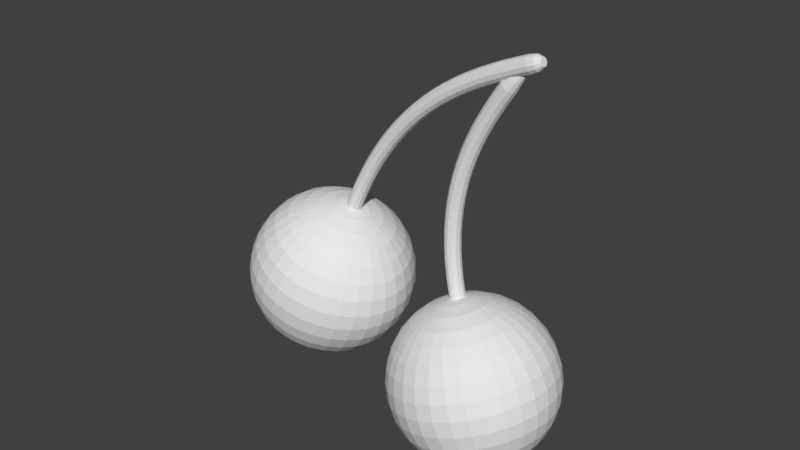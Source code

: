 # Source: SM_Fruit_Cherry.blend  (saved by Blender 2.79.0; exported with 4.5.12 LTS)
import bpy
from mathutils import Matrix  # noqa: F401  (used for matrix-valued properties, if any)

bpy.ops.wm.read_factory_settings(use_empty=True)
scene = bpy.context.scene
scene.name = 'Scene'

# ---- collections
col_collection_1 = bpy.data.collections.new('Collection 1'); scene.collection.children.link(col_collection_1)

# ---- materials (node trees are filled in below, after node groups)
mat_balls = bpy.data.materials.new('Balls')
mat_balls.alpha_threshold = 0.0
mat_balls.use_transparent_shadow = False
mat_balls.roughness = 0.5
mat_stick = bpy.data.materials.new('Stick')
mat_stick.alpha_threshold = 0.0
mat_stick.use_transparent_shadow = False
mat_stick.roughness = 0.5

# ---- material node trees

# ---- world
world_world = bpy.data.worlds.new('World'); scene.world = world_world
world_world.color = (0.05088, 0.05088, 0.05088)
world_world.use_sun_shadow = False
world_world.sun_shadow_jitter_overblur = 0.0
world_world.cycles.sampling_method = 'MANUAL'

# ---- meshes
me_sphere_002 = bpy.data.meshes.new('Sphere.002')
me_sphere_002.from_pydata([(0.0, 0.1951, 0.9808), (0.0, 0.3827, 0.9239), (0.0, 0.5556, 0.8315), (0.0, 0.7071, 0.7071), (0.0, 0.8315, 0.5556), (0.0, 0.9239, 0.3827), (0.0, 0.9808, 0.1951), (0.0, 1.0, 7.55e-08), (0.0, 0.9808, -0.1951), (0.0, 0.5556, -0.8315), (0.03806, 0.1913, 0.9808), (0.07466, 0.3753, 0.9239), (0.1084, 0.5449, 0.8315), (0.1379, 0.6935, 0.7071), (0.1622, 0.8155, 0.5556), (0.1802, 0.9061, 0.3827), (0.1913, 0.9619, 0.1951), (0.1951, 0.9808, 7.55e-08), (0.1913, 0.9619, -0.1951), (0.1802, 0.9061, -0.3827), (0.1622, 0.8155, -0.5556), (0.1379, 0.6935, -0.7071), (0.1084, 0.5449, -0.8315), (0.07466, 0.3753, -0.9239), (0.03806, 0.1913, -0.9808), (0.07466, 0.1802, 0.9808), (0.1464, 0.3536, 0.9239), (0.2126, 0.5133, 0.8315), (0.2706, 0.6533, 0.7071), (0.3182, 0.7682, 0.5556), (0.3536, 0.8536, 0.3827), (0.3753, 0.9061, 0.1951), (0.3827, 0.9239, 7.55e-08), (0.3753, 0.9061, -0.1951), (0.3536, 0.8536, -0.3827), (0.3182, 0.7682, -0.5556), (0.2706, 0.6533, -0.7071), (0.2126, 0.5133, -0.8315), (0.1464, 0.3536, -0.9239), (0.07466, 0.1802, -0.9808), (0.1084, 0.1622, 0.9808), (0.2126, 0.3182, 0.9239), (0.3087, 0.4619, 0.8315), (0.3928, 0.5879, 0.7071), (0.4619, 0.6913, 0.5556), (0.5133, 0.7682, 0.3827), (0.5449, 0.8155, 0.1951), (0.5556, 0.8315, 7.55e-08), (0.5449, 0.8155, -0.1951), (0.5133, 0.7682, -0.3827), (0.4619, 0.6913, -0.5556), (0.3928, 0.5879, -0.7071), (0.3087, 0.4619, -0.8315), (0.2126, 0.3182, -0.9239), (0.1084, 0.1622, -0.9808), (0.1379, 0.1379, 0.9808), (0.2706, 0.2706, 0.9239), (0.3928, 0.3928, 0.8315), (0.5, 0.5, 0.7071), (0.5879, 0.5879, 0.5556), (0.6533, 0.6533, 0.3827), (0.6935, 0.6935, 0.1951), (0.7071, 0.7071, 7.55e-08), (0.6935, 0.6935, -0.1951), (0.6533, 0.6533, -0.3827), (0.5879, 0.5879, -0.5556), (0.5, 0.5, -0.7071), (0.3928, 0.3928, -0.8315), (0.2706, 0.2706, -0.9239), (0.1379, 0.1379, -0.9808), (0.1622, 0.1084, 0.9808), (0.3182, 0.2126, 0.9239), (0.4619, 0.3087, 0.8315), (0.5879, 0.3928, 0.7071), (0.6913, 0.4619, 0.5556), (0.7682, 0.5133, 0.3827), (0.8155, 0.5449, 0.1951), (0.8315, 0.5556, 7.55e-08), (0.8155, 0.5449, -0.1951), (0.7682, 0.5133, -0.3827), (0.6913, 0.4619, -0.5556), (0.5879, 0.3928, -0.7071), (0.4619, 0.3087, -0.8315), (0.3182, 0.2126, -0.9239), (0.1622, 0.1084, -0.9808), (0.1802, 0.07466, 0.9808), (0.3536, 0.1464, 0.9239), (0.5133, 0.2126, 0.8315), (0.6533, 0.2706, 0.7071), (0.7682, 0.3182, 0.5556), (0.8536, 0.3536, 0.3827), (0.9061, 0.3753, 0.1951), (0.9239, 0.3827, 7.55e-08), (0.9061, 0.3753, -0.1951), (0.8536, 0.3536, -0.3827), (0.7682, 0.3182, -0.5556), (0.6533, 0.2706, -0.7071), (0.5133, 0.2126, -0.8315), (0.3536, 0.1464, -0.9239), (0.1802, 0.07466, -0.9808), (0.1913, 0.03806, 0.9808), (0.3753, 0.07466, 0.9239), (0.5449, 0.1084, 0.8315), (0.6935, 0.1379, 0.7071), (0.8155, 0.1622, 0.5556), (0.9061, 0.1802, 0.3827), (0.9619, 0.1913, 0.1951), (0.9808, 0.1951, 7.55e-08), (0.9619, 0.1913, -0.1951), (0.9061, 0.1802, -0.3827), (0.8155, 0.1622, -0.5556), (0.6935, 0.1379, -0.7071), (0.5449, 0.1084, -0.8315), (0.3753, 0.07466, -0.9239), (0.1913, 0.03806, -0.9808), (0.1951, -3.266e-07, 0.9808), (0.3827, -3.192e-07, 0.9239), (0.5556, -3.117e-07, 0.8315), (0.7071, -3.192e-07, 0.7071), (0.8315, -3.341e-07, 0.5556), (0.9239, -2.745e-07, 0.3827), (0.9808, -3.937e-07, 0.1951), (1.0, -3.788e-07, 7.55e-08), (0.9808, -3.937e-07, -0.1951), (0.9239, -2.298e-07, -0.3827), (0.8315, -3.341e-07, -0.5556), (0.7071, -3.192e-07, -0.7071), (0.5556, -3.415e-07, -0.8315), (0.3827, -3.043e-07, -0.9239), (0.1951, -3.08e-07, -0.9808), (0.1913, -0.03806, 0.9808), (0.3753, -0.07466, 0.9239), (0.5449, -0.1084, 0.8315), (0.6935, -0.138, 0.7071), (0.8155, -0.1622, 0.5556), (0.9061, -0.1802, 0.3827), (0.9619, -0.1913, 0.1951), (0.9808, -0.1951, 7.55e-08), (0.9619, -0.1913, -0.1951), (0.9061, -0.1802, -0.3827), (0.8155, -0.1622, -0.5556), (0.6935, -0.138, -0.7071), (0.5449, -0.1084, -0.8315), (0.3753, -0.07466, -0.9239), (0.1913, -0.03806, -0.9808), (0.1802, -0.07466, 0.9808), (0.3536, -0.1464, 0.9239), (0.5133, -0.2126, 0.8315), (0.6533, -0.2706, 0.7071), (0.7682, -0.3182, 0.5556), (0.8536, -0.3536, 0.3827), (0.9061, -0.3753, 0.1951), (0.9239, -0.3827, 7.55e-08), (0.9061, -0.3753, -0.1951), (0.8536, -0.3536, -0.3827), (0.7682, -0.3182, -0.5556), (0.6533, -0.2706, -0.7071), (0.5133, -0.2126, -0.8315), (0.3536, -0.1464, -0.9239), (0.1802, -0.07466, -0.9808), (0.1622, -0.1084, 0.9808), (0.3182, -0.2126, 0.9239), (0.4619, -0.3087, 0.8315), (0.5879, -0.3928, 0.7071), (0.6913, -0.4619, 0.5556), (0.7682, -0.5133, 0.3827), (0.8155, -0.5449, 0.1951), (0.8315, -0.5556, 7.55e-08), (0.8155, -0.5449, -0.1951), (0.7682, -0.5133, -0.3827), (0.6913, -0.4619, -0.5556), (0.5879, -0.3928, -0.7071), (0.4619, -0.3087, -0.8315), (0.3182, -0.2126, -0.9239), (0.1622, -0.1084, -0.9808), (0.1379, -0.138, 0.9808), (0.2706, -0.2706, 0.9239), (0.3928, -0.3928, 0.8315), (0.5, -0.5, 0.7071), (0.5879, -0.5879, 0.5556), (0.6533, -0.6533, 0.3827), (0.6935, -0.6935, 0.1951), (0.7071, -0.7071, 7.55e-08), (0.6935, -0.6935, -0.1951), (0.6533, -0.6533, -0.3827), (0.5879, -0.5879, -0.5556), (0.5, -0.5, -0.7071), (0.3928, -0.3928, -0.8315), (0.2706, -0.2706, -0.9239), (0.1379, -0.138, -0.9808), (0.1084, -0.1622, 0.9808), (0.2126, -0.3182, 0.9239), (0.3087, -0.4619, 0.8315), (0.3928, -0.5879, 0.7071), (0.4619, -0.6913, 0.5556), (0.5133, -0.7682, 0.3827), (0.5449, -0.8155, 0.1951), (0.5556, -0.8315, 7.55e-08), (0.5449, -0.8155, -0.1951), (0.5133, -0.7682, -0.3827), (0.4619, -0.6913, -0.5556), (0.3928, -0.5879, -0.7071), (0.3087, -0.4619, -0.8315), (0.2126, -0.3182, -0.9239), (0.1084, -0.1622, -0.9808), (0.0, -3.258e-07, -1.0), (0.07466, -0.1802, 0.9808), (0.1464, -0.3536, 0.9239), (0.2126, -0.5133, 0.8315), (0.2706, -0.6533, 0.7071), (0.3182, -0.7682, 0.5556), (0.3536, -0.8536, 0.3827), (0.3753, -0.9061, 0.1951), (0.3827, -0.9239, 7.55e-08), (0.3753, -0.9061, -0.1951), (0.3536, -0.8536, -0.3827), (0.3182, -0.7682, -0.5556), (0.2706, -0.6533, -0.7071), (0.2126, -0.5133, -0.8315), (0.1464, -0.3536, -0.9239), (0.07466, -0.1802, -0.9808), (0.03806, -0.1913, 0.9808), (0.07466, -0.3753, 0.9239), (0.1084, -0.5449, 0.8315), (0.1379, -0.6935, 0.7071), (0.1622, -0.8155, 0.5556), (0.1802, -0.9061, 0.3827), (0.1913, -0.9619, 0.1951), (0.1951, -0.9808, 7.55e-08), (0.1913, -0.9619, -0.1951), (0.1802, -0.9061, -0.3827), (0.1622, -0.8155, -0.5556), (0.1379, -0.6935, -0.7071), (0.1084, -0.5449, -0.8315), (0.07466, -0.3753, -0.9239), (0.03806, -0.1913, -0.9808), (-7.212e-09, -0.1951, 0.9808), (4.122e-08, -0.3827, 0.9239), (2.632e-08, -0.5556, 0.8315), (-2.584e-08, -0.7071, 0.7071), (-8.544e-08, -0.8315, 0.5556), (6.357e-08, -0.9239, 0.3827), (-8.544e-08, -0.9808, 0.1951), (-1.003e-07, -1.0, 7.55e-08), (-8.544e-08, -0.9808, -0.1951), (6.357e-08, -0.9239, -0.3827), (-8.544e-08, -0.8315, -0.5556), (-2.584e-08, -0.7071, -0.7071), (-1.094e-08, -0.5556, -0.8315), (3.964e-09, -0.3827, -0.9239), (3.964e-09, -0.1951, -0.9808), (-0.03806, -0.1913, 0.9808), (-0.07466, -0.3753, 0.9239), (-0.1084, -0.5449, 0.8315), (-0.1379, -0.6935, 0.7071), (-0.1622, -0.8155, 0.5556), (-0.1802, -0.9061, 0.3827), (-0.1913, -0.9619, 0.1951), (-0.1951, -0.9808, 7.55e-08), (-0.1913, -0.9619, -0.1951), (-0.1802, -0.9061, -0.3827), (-0.1622, -0.8155, -0.5556), (-0.1379, -0.6935, -0.7071), (-0.1084, -0.5449, -0.8315), (-0.07466, -0.3753, -0.9239), (-0.03806, -0.1913, -0.9808), (-0.07466, -0.1802, 0.9808), (-0.1464, -0.3536, 0.9239), (-0.2126, -0.5133, 0.8315), (-0.2706, -0.6533, 0.7071), (-0.3182, -0.7682, 0.5556), (-0.3536, -0.8536, 0.3827), (-0.3753, -0.9061, 0.1951), (-0.3827, -0.9239, 7.55e-08), (-0.3753, -0.9061, -0.1951), (-0.3536, -0.8536, -0.3827), (-0.3182, -0.7682, -0.5556), (-0.2706, -0.6533, -0.7071), (-0.2126, -0.5133, -0.8315), (-0.1464, -0.3536, -0.9239), (-0.07466, -0.1802, -0.9808), (-0.1084, -0.1622, 0.9808), (-0.2126, -0.3182, 0.9239), (-0.3087, -0.4619, 0.8315), (-0.3928, -0.5879, 0.7071), (-0.4619, -0.6913, 0.5556), (-0.5133, -0.7682, 0.3827), (-0.5449, -0.8155, 0.1951), (-0.5556, -0.8315, 7.55e-08), (-0.5449, -0.8155, -0.1951), (-0.5133, -0.7682, -0.3827), (-0.4619, -0.6913, -0.5556), (-0.3928, -0.5879, -0.7071), (-0.3087, -0.4619, -0.8315), (-0.2126, -0.3182, -0.9239), (-0.1084, -0.1622, -0.9808), (-2.304e-07, -5.562e-07, 1.0), (-0.1379, -0.138, 0.9808), (-0.2706, -0.2706, 0.9239), (-0.3928, -0.3928, 0.8315), (-0.5, -0.5, 0.7071), (-0.5879, -0.5879, 0.5556), (-0.6533, -0.6533, 0.3827), (-0.6935, -0.6935, 0.1951), (-0.7071, -0.7071, 7.55e-08), (-0.6935, -0.6935, -0.1951), (-0.6533, -0.6533, -0.3827), (-0.5879, -0.5879, -0.5556), (-0.5, -0.5, -0.7071), (-0.3928, -0.3928, -0.8315), (-0.2706, -0.2706, -0.9239), (-0.1379, -0.1379, -0.9808), (-0.1622, -0.1084, 0.9808), (-0.3182, -0.2126, 0.9239), (-0.4619, -0.3087, 0.8315), (-0.5879, -0.3928, 0.7071), (-0.6913, -0.4619, 0.5556), (-0.7682, -0.5133, 0.3827), (-0.8155, -0.5449, 0.1951), (-0.8315, -0.5556, 7.55e-08), (-0.8155, -0.5449, -0.1951), (-0.7682, -0.5133, -0.3827), (-0.6913, -0.4619, -0.5556), (-0.5879, -0.3928, -0.7071), (-0.4619, -0.3087, -0.8315), (-0.3182, -0.2126, -0.9239), (-0.1622, -0.1084, -0.9808), (-0.1802, -0.07466, 0.9808), (-0.3536, -0.1464, 0.9239), (-0.5133, -0.2126, 0.8315), (-0.6533, -0.2706, 0.7071), (-0.7682, -0.3182, 0.5556), (-0.8536, -0.3536, 0.3827), (-0.9061, -0.3753, 0.1951), (-0.9239, -0.3827, 7.55e-08), (-0.9061, -0.3753, -0.1951), (-0.8536, -0.3536, -0.3827), (-0.7682, -0.3182, -0.5556), (-0.6533, -0.2706, -0.7071), (-0.5133, -0.2126, -0.8315), (-0.3536, -0.1464, -0.9239), (-0.1802, -0.07466, -0.9808), (-0.1913, -0.03806, 0.9808), (-0.3753, -0.07466, 0.9239), (-0.5449, -0.1084, 0.8315), (-0.6935, -0.1379, 0.7071), (-0.8155, -0.1622, 0.5556), (-0.9061, -0.1802, 0.3827), (-0.9619, -0.1913, 0.1951), (-0.9808, -0.1951, 7.55e-08), (-0.9619, -0.1913, -0.1951), (-0.9061, -0.1802, -0.3827), (-0.8155, -0.1622, -0.5556), (-0.6935, -0.1379, -0.7071), (-0.5449, -0.1084, -0.8315), (-0.3753, -0.07466, -0.9239), (-0.1913, -0.03806, -0.9808), (-0.1951, -3.117e-07, 0.9808), (-0.3827, -2.819e-07, 0.9239), (-0.5556, -2.819e-07, 0.8315), (-0.7071, -1.851e-07, 0.7071), (-0.8315, -1.404e-07, 0.5556), (-0.9239, -3.192e-07, 0.3827), (-0.9808, -9.567e-08, 0.1951), (-1.0, -1.404e-07, 7.55e-08), (-0.9808, -9.567e-08, -0.1951), (-0.9239, -3.192e-07, -0.3827), (-0.8315, -1.404e-07, -0.5556), (-0.7071, -1.851e-07, -0.7071), (-0.5556, -2.596e-07, -0.8315), (-0.3827, -2.521e-07, -0.9239), (-0.1951, -3.155e-07, -0.9808), (-0.1913, 0.03806, 0.9808), (-0.3753, 0.07466, 0.9239), (-0.5449, 0.1084, 0.8315), (-0.6935, 0.1379, 0.7071), (-0.8155, 0.1622, 0.5556), (-0.9061, 0.1802, 0.3827), (-0.9619, 0.1913, 0.1951), (-0.9808, 0.1951, 7.55e-08), (-0.9619, 0.1913, -0.1951), (-0.9061, 0.1802, -0.3827), (-0.8155, 0.1622, -0.5556), (-0.6935, 0.1379, -0.7071), (-0.5449, 0.1084, -0.8315), (-0.3753, 0.07466, -0.9239), (-0.1913, 0.03806, -0.9808), (-0.1802, 0.07466, 0.9808), (-0.3536, 0.1464, 0.9239), (-0.5133, 0.2126, 0.8315), (-0.6533, 0.2706, 0.7071), (-0.7682, 0.3182, 0.5556), (-0.8536, 0.3536, 0.3827), (-0.9061, 0.3753, 0.1951), (-0.9239, 0.3827, 7.55e-08), (-0.9061, 0.3753, -0.1951), (-0.8536, 0.3536, -0.3827), (-0.7682, 0.3182, -0.5556), (-0.6533, 0.2706, -0.7071), (-0.5133, 0.2126, -0.8315), (-0.3536, 0.1464, -0.9239), (-0.1802, 0.07466, -0.9808), (-0.1622, 0.1084, 0.9808), (-0.3182, 0.2126, 0.9239), (-0.4619, 0.3087, 0.8315), (-0.5879, 0.3928, 0.7071), (-0.6913, 0.4619, 0.5556), (-0.7682, 0.5133, 0.3827), (-0.8155, 0.5449, 0.1951), (-0.8315, 0.5556, 7.55e-08), (-0.8155, 0.5449, -0.1951), (-0.7682, 0.5133, -0.3827), (-0.6913, 0.4619, -0.5556), (-0.5879, 0.3928, -0.7071), (-0.4619, 0.3087, -0.8315), (-0.3182, 0.2126, -0.9239), (-0.1622, 0.1084, -0.9808), (-0.1379, 0.1379, 0.9808), (-0.2706, 0.2706, 0.9239), (-0.3928, 0.3928, 0.8315), (-0.5, 0.5, 0.7071), (-0.5879, 0.5879, 0.5556), (-0.6533, 0.6533, 0.3827), (-0.6935, 0.6935, 0.1951), (-0.7071, 0.7071, 7.55e-08), (-0.6935, 0.6935, -0.1951), (-0.6533, 0.6533, -0.3827), (-0.5879, 0.5879, -0.5556), (-0.5, 0.5, -0.7071), (-0.3928, 0.3928, -0.8315), (-0.2706, 0.2706, -0.9239), (-0.1379, 0.1379, -0.9808), (-0.1084, 0.1622, 0.9808), (-0.2126, 0.3182, 0.9239), (-0.3087, 0.4619, 0.8315), (-0.3928, 0.5879, 0.7071), (-0.4619, 0.6913, 0.5556), (-0.5133, 0.7682, 0.3827), (-0.5449, 0.8155, 0.1951), (-0.5556, 0.8315, 7.55e-08), (-0.5449, 0.8155, -0.1951), (-0.5133, 0.7682, -0.3827), (-0.4619, 0.6913, -0.5556), (-0.3928, 0.5879, -0.7071), (-0.3087, 0.4619, -0.8315), (-0.2126, 0.3182, -0.9239), (-0.1084, 0.1622, -0.9808), (-0.07466, 0.1802, 0.9808), (-0.1464, 0.3536, 0.9239), (-0.2126, 0.5133, 0.8315), (-0.2706, 0.6533, 0.7071), (-0.3182, 0.7682, 0.5556), (-0.3536, 0.8536, 0.3827), (-0.3753, 0.9061, 0.1951), (-0.3827, 0.9239, 7.55e-08), (-0.3753, 0.9061, -0.1951), (-0.3536, 0.8536, -0.3827), (-0.3182, 0.7682, -0.5556), (-0.2706, 0.6533, -0.7071), (-0.2126, 0.5133, -0.8315), (-0.1464, 0.3536, -0.9239), (-0.07466, 0.1802, -0.9808), (-0.03806, 0.1913, 0.9808), (-0.07466, 0.3753, 0.9239), (-0.1084, 0.5449, 0.8315), (-0.1379, 0.6935, 0.7071), (-0.1622, 0.8155, 0.5556), (-0.1802, 0.9061, 0.3827), (-0.1913, 0.9619, 0.1951), (-0.1951, 0.9808, 7.55e-08), (-0.1913, 0.9619, -0.1951), (-0.1802, 0.9061, -0.3827), (-0.1622, 0.8155, -0.5556), (-0.1379, 0.6935, -0.7071), (-0.1084, 0.5449, -0.8315), (-0.07466, 0.3753, -0.9239), (-0.03806, 0.1913, -0.9808), (6.357e-08, 0.9239, -0.3827), (2.722e-07, 0.8315, -0.5556), (1.53e-07, 0.7071, -0.7071), (7.847e-08, 0.3827, -0.9239), (1.514e-08, 0.1951, -0.9808)], [], [(479, 478, 20, 21), (4, 3, 13, 14), (9, 479, 21, 22), (5, 4, 14, 15), (480, 9, 22, 23), (6, 5, 15, 16), (481, 480, 23, 24), (7, 6, 16, 17), (0, 296, 10), (205, 481, 24), (8, 7, 17, 18), (1, 0, 10, 11), (477, 8, 18, 19), (2, 1, 11, 12), (478, 477, 19, 20), (3, 2, 12, 13), (20, 19, 34, 35), (13, 12, 27, 28), (21, 20, 35, 36), (14, 13, 28, 29), (22, 21, 36, 37), (15, 14, 29, 30), (23, 22, 37, 38), (16, 15, 30, 31), (24, 23, 38, 39), (17, 16, 31, 32), (10, 296, 25), (205, 24, 39), (18, 17, 32, 33), (11, 10, 25, 26), (19, 18, 33, 34), (12, 11, 26, 27), (39, 38, 53, 54), (32, 31, 46, 47), (25, 296, 40), (205, 39, 54), (33, 32, 47, 48), (26, 25, 40, 41), (34, 33, 48, 49), (27, 26, 41, 42), (35, 34, 49, 50), (28, 27, 42, 43), (36, 35, 50, 51), (29, 28, 43, 44), (37, 36, 51, 52), (30, 29, 44, 45), (38, 37, 52, 53), (31, 30, 45, 46), (43, 42, 57, 58), (51, 50, 65, 66), (44, 43, 58, 59), (52, 51, 66, 67), (45, 44, 59, 60), (53, 52, 67, 68), (46, 45, 60, 61), (54, 53, 68, 69), (47, 46, 61, 62), (40, 296, 55), (205, 54, 69), (48, 47, 62, 63), (41, 40, 55, 56), (49, 48, 63, 64), (42, 41, 56, 57), (50, 49, 64, 65), (62, 61, 76, 77), (55, 296, 70), (205, 69, 84), (63, 62, 77, 78), (56, 55, 70, 71), (64, 63, 78, 79), (57, 56, 71, 72), (65, 64, 79, 80), (58, 57, 72, 73), (66, 65, 80, 81), (59, 58, 73, 74), (67, 66, 81, 82), (60, 59, 74, 75), (68, 67, 82, 83), (61, 60, 75, 76), (69, 68, 83, 84), (81, 80, 95, 96), (74, 73, 88, 89), (82, 81, 96, 97), (75, 74, 89, 90), (83, 82, 97, 98), (76, 75, 90, 91), (84, 83, 98, 99), (77, 76, 91, 92), (70, 296, 85), (205, 84, 99), (78, 77, 92, 93), (71, 70, 85, 86), (79, 78, 93, 94), (72, 71, 86, 87), (80, 79, 94, 95), (73, 72, 87, 88), (85, 296, 100), (205, 99, 114), (93, 92, 107, 108), (86, 85, 100, 101), (94, 93, 108, 109), (87, 86, 101, 102), (95, 94, 109, 110), (88, 87, 102, 103), (96, 95, 110, 111), (89, 88, 103, 104), (97, 96, 111, 112), (90, 89, 104, 105), (98, 97, 112, 113), (91, 90, 105, 106), (99, 98, 113, 114), (92, 91, 106, 107), (104, 103, 118, 119), (112, 111, 126, 127), (105, 104, 119, 120), (113, 112, 127, 128), (106, 105, 120, 121), (114, 113, 128, 129), (107, 106, 121, 122), (100, 296, 115), (205, 114, 129), (108, 107, 122, 123), (101, 100, 115, 116), (109, 108, 123, 124), (102, 101, 116, 117), (110, 109, 124, 125), (103, 102, 117, 118), (111, 110, 125, 126), (123, 122, 137, 138), (116, 115, 130, 131), (124, 123, 138, 139), (117, 116, 131, 132), (125, 124, 139, 140), (118, 117, 132, 133), (126, 125, 140, 141), (119, 118, 133, 134), (127, 126, 141, 142), (120, 119, 134, 135), (128, 127, 142, 143), (121, 120, 135, 136), (129, 128, 143, 144), (122, 121, 136, 137), (115, 296, 130), (205, 129, 144), (142, 141, 156, 157), (135, 134, 149, 150), (143, 142, 157, 158), (136, 135, 150, 151), (144, 143, 158, 159), (137, 136, 151, 152), (130, 296, 145), (205, 144, 159), (138, 137, 152, 153), (131, 130, 145, 146), (139, 138, 153, 154), (132, 131, 146, 147), (140, 139, 154, 155), (133, 132, 147, 148), (141, 140, 155, 156), (134, 133, 148, 149), (154, 153, 168, 169), (147, 146, 161, 162), (155, 154, 169, 170), (148, 147, 162, 163), (156, 155, 170, 171), (149, 148, 163, 164), (157, 156, 171, 172), (150, 149, 164, 165), (158, 157, 172, 173), (151, 150, 165, 166), (159, 158, 173, 174), (152, 151, 166, 167), (145, 296, 160), (205, 159, 174), (153, 152, 167, 168), (146, 145, 160, 161), (173, 172, 187, 188), (166, 165, 180, 181), (174, 173, 188, 189), (167, 166, 181, 182), (160, 296, 175), (205, 174, 189), (168, 167, 182, 183), (161, 160, 175, 176), (169, 168, 183, 184), (162, 161, 176, 177), (170, 169, 184, 185), (163, 162, 177, 178), (171, 170, 185, 186), (164, 163, 178, 179), (172, 171, 186, 187), (165, 164, 179, 180), (177, 176, 191, 192), (185, 184, 199, 200), (178, 177, 192, 193), (186, 185, 200, 201), (179, 178, 193, 194), (187, 186, 201, 202), (180, 179, 194, 195), (188, 187, 202, 203), (181, 180, 195, 196), (189, 188, 203, 204), (182, 181, 196, 197), (175, 296, 190), (205, 189, 204), (183, 182, 197, 198), (176, 175, 190, 191), (184, 183, 198, 199), (196, 195, 211, 212), (204, 203, 219, 220), (197, 196, 212, 213), (190, 296, 206), (205, 204, 220), (198, 197, 213, 214), (191, 190, 206, 207), (199, 198, 214, 215), (192, 191, 207, 208), (200, 199, 215, 216), (193, 192, 208, 209), (201, 200, 216, 217), (194, 193, 209, 210), (202, 201, 217, 218), (195, 194, 210, 211), (203, 202, 218, 219), (216, 215, 230, 231), (209, 208, 223, 224), (217, 216, 231, 232), (210, 209, 224, 225), (218, 217, 232, 233), (211, 210, 225, 226), (219, 218, 233, 234), (212, 211, 226, 227), (220, 219, 234, 235), (213, 212, 227, 228), (206, 296, 221), (205, 220, 235), (214, 213, 228, 229), (207, 206, 221, 222), (215, 214, 229, 230), (208, 207, 222, 223), (235, 234, 249, 250), (228, 227, 242, 243), (221, 296, 236), (205, 235, 250), (229, 228, 243, 244), (222, 221, 236, 237), (230, 229, 244, 245), (223, 222, 237, 238), (231, 230, 245, 246), (224, 223, 238, 239), (232, 231, 246, 247), (225, 224, 239, 240), (233, 232, 247, 248), (226, 225, 240, 241), (234, 233, 248, 249), (227, 226, 241, 242), (239, 238, 253, 254), (247, 246, 261, 262), (240, 239, 254, 255), (248, 247, 262, 263), (241, 240, 255, 256), (249, 248, 263, 264), (242, 241, 256, 257), (250, 249, 264, 265), (243, 242, 257, 258), (236, 296, 251), (205, 250, 265), (244, 243, 258, 259), (237, 236, 251, 252), (245, 244, 259, 260), (238, 237, 252, 253), (246, 245, 260, 261), (258, 257, 272, 273), (251, 296, 266), (205, 265, 280), (259, 258, 273, 274), (252, 251, 266, 267), (260, 259, 274, 275), (253, 252, 267, 268), (261, 260, 275, 276), (254, 253, 268, 269), (262, 261, 276, 277), (255, 254, 269, 270), (263, 262, 277, 278), (256, 255, 270, 271), (264, 263, 278, 279), (257, 256, 271, 272), (265, 264, 279, 280), (277, 276, 291, 292), (270, 269, 284, 285), (278, 277, 292, 293), (271, 270, 285, 286), (279, 278, 293, 294), (272, 271, 286, 287), (280, 279, 294, 295), (273, 272, 287, 288), (266, 296, 281), (205, 280, 295), (274, 273, 288, 289), (267, 266, 281, 282), (275, 274, 289, 290), (268, 267, 282, 283), (276, 275, 290, 291), (269, 268, 283, 284), (205, 295, 311), (289, 288, 304, 305), (282, 281, 297, 298), (290, 289, 305, 306), (283, 282, 298, 299), (291, 290, 306, 307), (284, 283, 299, 300), (292, 291, 307, 308), (285, 284, 300, 301), (293, 292, 308, 309), (286, 285, 301, 302), (294, 293, 309, 310), (287, 286, 302, 303), (295, 294, 310, 311), (288, 287, 303, 304), (281, 296, 297), (309, 308, 323, 324), (302, 301, 316, 317), (310, 309, 324, 325), (303, 302, 317, 318), (311, 310, 325, 326), (304, 303, 318, 319), (297, 296, 312), (205, 311, 326), (305, 304, 319, 320), (298, 297, 312, 313), (306, 305, 320, 321), (299, 298, 313, 314), (307, 306, 321, 322), (300, 299, 314, 315), (308, 307, 322, 323), (301, 300, 315, 316), (313, 312, 327, 328), (321, 320, 335, 336), (314, 313, 328, 329), (322, 321, 336, 337), (315, 314, 329, 330), (323, 322, 337, 338), (316, 315, 330, 331), (324, 323, 338, 339), (317, 316, 331, 332), (325, 324, 339, 340), (318, 317, 332, 333), (326, 325, 340, 341), (319, 318, 333, 334), (312, 296, 327), (205, 326, 341), (320, 319, 334, 335), (332, 331, 346, 347), (340, 339, 354, 355), (333, 332, 347, 348), (341, 340, 355, 356), (334, 333, 348, 349), (327, 296, 342), (205, 341, 356), (335, 334, 349, 350), (328, 327, 342, 343), (336, 335, 350, 351), (329, 328, 343, 344), (337, 336, 351, 352), (330, 329, 344, 345), (338, 337, 352, 353), (331, 330, 345, 346), (339, 338, 353, 354), (351, 350, 365, 366), (344, 343, 358, 359), (352, 351, 366, 367), (345, 344, 359, 360), (353, 352, 367, 368), (346, 345, 360, 361), (354, 353, 368, 369), (347, 346, 361, 362), (355, 354, 369, 370), (348, 347, 362, 363), (356, 355, 370, 371), (349, 348, 363, 364), (342, 296, 357), (205, 356, 371), (350, 349, 364, 365), (343, 342, 357, 358), (370, 369, 384, 385), (363, 362, 377, 378), (371, 370, 385, 386), (364, 363, 378, 379), (357, 296, 372), (205, 371, 386), (365, 364, 379, 380), (358, 357, 372, 373), (366, 365, 380, 381), (359, 358, 373, 374), (367, 366, 381, 382), (360, 359, 374, 375), (368, 367, 382, 383), (361, 360, 375, 376), (369, 368, 383, 384), (362, 361, 376, 377), (374, 373, 388, 389), (382, 381, 396, 397), (375, 374, 389, 390), (383, 382, 397, 398), (376, 375, 390, 391), (384, 383, 398, 399), (377, 376, 391, 392), (385, 384, 399, 400), (378, 377, 392, 393), (386, 385, 400, 401), (379, 378, 393, 394), (372, 296, 387), (205, 386, 401), (380, 379, 394, 395), (373, 372, 387, 388), (381, 380, 395, 396), (393, 392, 407, 408), (401, 400, 415, 416), (394, 393, 408, 409), (387, 296, 402), (205, 401, 416), (395, 394, 409, 410), (388, 387, 402, 403), (396, 395, 410, 411), (389, 388, 403, 404), (397, 396, 411, 412), (390, 389, 404, 405), (398, 397, 412, 413), (391, 390, 405, 406), (399, 398, 413, 414), (392, 391, 406, 407), (400, 399, 414, 415), (412, 411, 426, 427), (405, 404, 419, 420), (413, 412, 427, 428), (406, 405, 420, 421), (414, 413, 428, 429), (407, 406, 421, 422), (415, 414, 429, 430), (408, 407, 422, 423), (416, 415, 430, 431), (409, 408, 423, 424), (402, 296, 417), (205, 416, 431), (410, 409, 424, 425), (403, 402, 417, 418), (411, 410, 425, 426), (404, 403, 418, 419), (431, 430, 445, 446), (424, 423, 438, 439), (417, 296, 432), (205, 431, 446), (425, 424, 439, 440), (418, 417, 432, 433), (426, 425, 440, 441), (419, 418, 433, 434), (427, 426, 441, 442), (420, 419, 434, 435), (428, 427, 442, 443), (421, 420, 435, 436), (429, 428, 443, 444), (422, 421, 436, 437), (430, 429, 444, 445), (423, 422, 437, 438), (443, 442, 457, 458), (436, 435, 450, 451), (444, 443, 458, 459), (437, 436, 451, 452), (445, 444, 459, 460), (438, 437, 452, 453), (446, 445, 460, 461), (439, 438, 453, 454), (432, 296, 447), (205, 446, 461), (440, 439, 454, 455), (433, 432, 447, 448), (441, 440, 455, 456), (434, 433, 448, 449), (442, 441, 456, 457), (435, 434, 449, 450), (447, 296, 462), (205, 461, 476), (455, 454, 469, 470), (448, 447, 462, 463), (456, 455, 470, 471), (449, 448, 463, 464), (457, 456, 471, 472), (450, 449, 464, 465), (458, 457, 472, 473), (451, 450, 465, 466), (459, 458, 473, 474), (452, 451, 466, 467), (460, 459, 474, 475), (453, 452, 467, 468), (461, 460, 475, 476), (454, 453, 468, 469), (466, 465, 3, 4), (474, 473, 479, 9), (467, 466, 4, 5), (475, 474, 9, 480), (468, 467, 5, 6), (476, 475, 480, 481), (469, 468, 6, 7), (462, 296, 0), (205, 476, 481), (470, 469, 7, 8), (463, 462, 0, 1), (471, 470, 8, 477), (464, 463, 1, 2), (472, 471, 477, 478), (465, 464, 2, 3), (473, 472, 478, 479)])
me_sphere_002.materials.append(mat_balls)
me_sphere_002.use_remesh_preserve_volume = False
me_sphere_002.use_remesh_preserve_attributes = False
me_sphere_002.use_mirror_vertex_groups = False
me_sphere_002.update()
me_cylinder_001 = bpy.data.meshes.new('Cylinder.001')
me_cylinder_001.from_pydata([(1.481, 0.1035, 3.953), (1.498, 0.09674, 3.934), (1.51, 0.07838, 3.92), (1.514, 0.05332, 3.915), (1.51, 0.02825, 3.92), (1.498, 0.009895, 3.934), (1.481, 0.003178, 3.953), (1.465, 0.009895, 3.972), (1.453, 0.02825, 3.986), (1.448, 0.05332, 3.991), (1.453, 0.07838, 3.986), (1.465, 0.09674, 3.972), (-0.02906, 0.1533, 0.8973), (-0.01648, 0.1533, 1.129), (-0.0005378, 0.1533, 1.304), (0.02129, 0.1533, 1.478), (0.04948, 0.1533, 1.649), (0.08439, 0.1533, 1.818), (0.1263, 0.1533, 1.983), (0.1753, 0.1533, 2.146), (0.2315, 0.1533, 2.304), (0.2948, 0.1533, 2.458), (0.3651, 0.1533, 2.608), (0.4421, 0.1533, 2.753), (0.5257, 0.1533, 2.894), (0.6153, 0.1533, 3.029), (0.7106, 0.1533, 3.16), (0.8111, 0.1533, 3.285), (0.9163, 0.1533, 3.407), (1.026, 0.1533, 3.524), (1.139, 0.1533, 3.638), (1.254, 0.1533, 3.748), (1.372, 0.1533, 3.856), (1.433, 0.1429, 3.911), (1.462, 0.1309, 3.877), (1.405, 0.1399, 3.819), (1.288, 0.1399, 3.711), (1.172, 0.1399, 3.601), (1.06, 0.1399, 3.487), (0.9507, 0.1399, 3.371), (0.846, 0.1399, 3.25), (0.746, 0.1399, 3.124), (0.6513, 0.1399, 2.994), (0.5624, 0.1399, 2.86), (0.4795, 0.1399, 2.72), (0.4031, 0.1399, 2.576), (0.3335, 0.1399, 2.427), (0.2709, 0.1399, 2.273), (0.2154, 0.1399, 2.116), (0.167, 0.1399, 1.954), (0.1258, 0.1399, 1.79), (0.09148, 0.1399, 1.622), (0.06389, 0.1399, 1.451), (0.04265, 0.1399, 1.279), (0.02725, 0.1399, 1.105), (0.01533, 0.1399, 0.8743), (1.484, 0.09812, 3.852), (1.43, 0.1033, 3.791), (1.312, 0.1033, 3.684), (1.197, 0.1033, 3.574), (1.084, 0.1033, 3.461), (0.9759, 0.1033, 3.344), (0.8716, 0.1033, 3.223), (0.772, 0.1033, 3.099), (0.6777, 0.1033, 2.969), (0.5892, 0.1033, 2.835), (0.5068, 0.1033, 2.696), (0.4309, 0.1033, 2.552), (0.3618, 0.1033, 2.404), (0.2997, 0.1033, 2.251), (0.2447, 0.1033, 2.094), (0.1968, 0.1033, 1.933), (0.156, 0.1033, 1.769), (0.1222, 0.1033, 1.602), (0.09508, 0.1033, 1.432), (0.07426, 0.1033, 1.26), (0.05926, 0.1033, 1.087), (0.04783, 0.1033, 0.8575), (1.492, 0.05332, 3.843), (1.439, 0.05332, 3.781), (1.321, 0.05332, 3.674), (1.206, 0.05332, 3.564), (1.094, 0.05332, 3.451), (0.9851, 0.05332, 3.334), (0.8809, 0.05332, 3.214), (0.7815, 0.05332, 3.089), (0.6874, 0.05331, 2.96), (0.5991, 0.05331, 2.826), (0.5168, 0.05331, 2.687), (0.4411, 0.05331, 2.543), (0.3722, 0.05331, 2.395), (0.3102, 0.05331, 2.243), (0.2554, 0.05331, 2.086), (0.2077, 0.05331, 1.925), (0.1671, 0.05331, 1.761), (0.1335, 0.05331, 1.595), (0.1065, 0.05331, 1.425), (0.08583, 0.05331, 1.254), (0.07098, 0.05331, 1.081), (0.05973, 0.05331, 0.8513), (1.484, 0.008511, 3.852), (1.43, 0.003315, 3.791), (1.312, 0.003315, 3.684), (1.197, 0.003315, 3.574), (1.084, 0.003315, 3.461), (0.9759, 0.003315, 3.344), (0.8716, 0.003315, 3.223), (0.772, 0.003315, 3.099), (0.6777, 0.003315, 2.969), (0.5892, 0.003315, 2.835), (0.5068, 0.003315, 2.696), (0.4309, 0.003315, 2.552), (0.3618, 0.003315, 2.404), (0.2997, 0.003315, 2.251), (0.2447, 0.003315, 2.094), (0.1968, 0.003315, 1.933), (0.156, 0.003315, 1.769), (0.1222, 0.003315, 1.602), (0.09508, 0.003315, 1.432), (0.07426, 0.003315, 1.26), (0.05926, 0.003315, 1.087), (0.04783, 0.003315, 0.8575), (1.462, -0.02429, 3.877), (1.405, -0.03329, 3.819), (1.288, -0.03329, 3.711), (1.172, -0.03329, 3.601), (1.06, -0.03329, 3.487), (0.9507, -0.03329, 3.371), (0.846, -0.03329, 3.25), (0.746, -0.03329, 3.124), (0.6513, -0.03329, 2.994), (0.5624, -0.03329, 2.86), (0.4795, -0.03329, 2.72), (0.4031, -0.03329, 2.576), (0.3335, -0.03329, 2.427), (0.2709, -0.03329, 2.273), (0.2154, -0.03329, 2.116), (0.167, -0.03329, 1.954), (0.1258, -0.03329, 1.79), (0.09148, -0.03329, 1.622), (0.06389, -0.03329, 1.451), (0.04265, -0.03329, 1.279), (0.02725, -0.03329, 1.105), (0.01533, -0.03329, 0.8743), (1.433, -0.03629, 3.911), (1.372, -0.04668, 3.856), (1.254, -0.04668, 3.748), (1.139, -0.04668, 3.638), (1.026, -0.04668, 3.524), (0.9163, -0.04668, 3.407), (0.8111, -0.04668, 3.285), (0.7106, -0.04668, 3.16), (0.6153, -0.04668, 3.029), (0.5257, -0.04669, 2.894), (0.4421, -0.04669, 2.753), (0.3651, -0.04669, 2.608), (0.2948, -0.04669, 2.458), (0.2315, -0.04669, 2.304), (0.1753, -0.04669, 2.146), (0.1263, -0.04669, 1.983), (0.08439, -0.04669, 1.818), (0.04948, -0.04669, 1.649), (0.02129, -0.04669, 1.478), (-0.0005379, -0.04669, 1.304), (-0.01648, -0.04669, 1.129), (-0.02906, -0.04669, 0.8973), (1.403, -0.02429, 3.944), (1.339, -0.03329, 3.894), (1.221, -0.03329, 3.786), (1.105, -0.03329, 3.675), (0.9916, -0.03329, 3.561), (0.8818, -0.03329, 3.443), (0.7761, -0.03329, 3.321), (0.6751, -0.03329, 3.195), (0.5792, -0.03329, 3.064), (0.489, -0.03329, 2.928), (0.4048, -0.03329, 2.787), (0.3271, -0.03329, 2.641), (0.2561, -0.03329, 2.49), (0.1921, -0.03329, 2.335), (0.1353, -0.03329, 2.176), (0.08558, -0.03329, 2.012), (0.04303, -0.03329, 1.846), (0.007482, -0.03329, 1.676), (-0.02132, -0.03329, 1.504), (-0.04372, -0.03329, 1.329), (-0.06022, -0.03329, 1.153), (-0.07346, -0.03329, 0.9203), (1.382, 0.008511, 3.969), (1.315, 0.003315, 3.921), (1.197, 0.003315, 3.813), (1.08, 0.003315, 3.702), (0.9667, 0.003315, 3.588), (0.8566, 0.003315, 3.47), (0.7506, 0.003315, 3.347), (0.6491, 0.003315, 3.221), (0.5528, 0.003315, 3.089), (0.4621, 0.003315, 2.952), (0.3775, 0.003315, 2.811), (0.2993, 0.003315, 2.664), (0.2278, 0.003315, 2.513), (0.1633, 0.003315, 2.358), (0.1059, 0.003315, 2.198), (0.05577, 0.003315, 2.034), (0.01275, 0.003315, 1.866), (-0.02326, 0.003315, 1.696), (-0.0525, 0.003315, 1.523), (-0.07533, 0.003315, 1.348), (-0.09223, 0.003315, 1.171), (-0.106, 0.003315, 0.9371), (1.374, 0.05332, 3.978), (1.306, 0.05332, 3.931), (1.188, 0.05331, 3.823), (1.071, 0.05331, 3.712), (0.9576, 0.05331, 3.597), (0.8474, 0.05331, 3.479), (0.7412, 0.05331, 3.357), (0.6396, 0.05331, 3.23), (0.5431, 0.05331, 3.098), (0.4523, 0.05331, 2.962), (0.3675, 0.05331, 2.82), (0.2891, 0.05331, 2.673), (0.2174, 0.05331, 2.522), (0.1528, 0.05331, 2.366), (0.09522, 0.05331, 2.206), (0.04486, 0.05331, 2.041), (0.001664, 0.05331, 1.874), (-0.03452, 0.05331, 1.703), (-0.06392, 0.05331, 1.53), (-0.08691, 0.05331, 1.355), (-0.1039, 0.05331, 1.178), (-0.1179, 0.05331, 0.9433), (1.382, 0.09812, 3.969), (1.315, 0.1033, 3.921), (1.197, 0.1033, 3.813), (1.08, 0.1033, 3.702), (0.9667, 0.1033, 3.588), (0.8566, 0.1033, 3.47), (0.7506, 0.1033, 3.347), (0.6491, 0.1033, 3.221), (0.5528, 0.1033, 3.089), (0.4621, 0.1033, 2.952), (0.3775, 0.1033, 2.811), (0.2993, 0.1033, 2.664), (0.2278, 0.1033, 2.513), (0.1633, 0.1033, 2.358), (0.1059, 0.1033, 2.198), (0.05577, 0.1033, 2.034), (0.01275, 0.1033, 1.866), (-0.02326, 0.1033, 1.696), (-0.0525, 0.1033, 1.523), (-0.07533, 0.1033, 1.348), (-0.09223, 0.1033, 1.171), (-0.106, 0.1033, 0.9371), (1.403, 0.1309, 3.944), (1.339, 0.1399, 3.894), (1.221, 0.1399, 3.786), (1.105, 0.1399, 3.675), (0.9916, 0.1399, 3.561), (0.8818, 0.1399, 3.443), (0.7761, 0.1399, 3.321), (0.6751, 0.1399, 3.195), (0.5792, 0.1399, 3.064), (0.489, 0.1399, 2.928), (0.4048, 0.1399, 2.787), (0.3271, 0.1399, 2.641), (0.2561, 0.1399, 2.49), (0.1921, 0.1399, 2.335), (0.1353, 0.1399, 2.176), (0.08558, 0.1399, 2.012), (0.04303, 0.1399, 1.846), (0.007482, 0.1399, 1.676), (-0.02132, 0.1399, 1.504), (-0.04372, 0.1399, 1.329), (-0.06022, 0.1399, 1.153), (-0.07346, 0.1399, 0.9203), (1.329, 0.1087, 3.75), (1.353, 0.1021, 3.743), (1.371, 0.08408, 3.739), (1.377, 0.05947, 3.737), (1.371, 0.03485, 3.739), (1.353, 0.01683, 3.743), (1.329, 0.01024, 3.75), (1.306, 0.01683, 3.756), (1.288, 0.03485, 3.761), (1.282, 0.05947, 3.762), (1.288, 0.08408, 3.761), (1.306, 0.1021, 3.756), (1.683, 0.1533, 0.8067), (1.583, 0.1533, 0.9571), (1.491, 0.1533, 1.111), (1.408, 0.1533, 1.267), (1.335, 0.1533, 1.426), (1.272, 0.1533, 1.586), (1.22, 0.1533, 1.748), (1.177, 0.1533, 1.911), (1.145, 0.1533, 2.075), (1.124, 0.1533, 2.238), (1.111, 0.1533, 2.402), (1.108, 0.1533, 2.564), (1.114, 0.1533, 2.726), (1.128, 0.1533, 2.886), (1.149, 0.1533, 3.045), (1.177, 0.1533, 3.203), (1.209, 0.1533, 3.36), (1.246, 0.1533, 3.516), (1.285, 0.1298, 3.633), (1.322, 0.1195, 3.624), (1.294, 0.1399, 3.503), (1.257, 0.1399, 3.348), (1.225, 0.1399, 3.192), (1.198, 0.1399, 3.034), (1.177, 0.1399, 2.876), (1.163, 0.1399, 2.716), (1.158, 0.1399, 2.556), (1.161, 0.1399, 2.394), (1.173, 0.1399, 2.232), (1.195, 0.1399, 2.07), (1.227, 0.1399, 1.908), (1.27, 0.1399, 1.746), (1.322, 0.1399, 1.585), (1.385, 0.1399, 1.426), (1.458, 0.1399, 1.269), (1.541, 0.1399, 1.114), (1.632, 0.1399, 0.9616), (1.732, 0.1399, 0.8125), (1.349, 0.09156, 3.617), (1.329, 0.1033, 3.494), (1.293, 0.1033, 3.339), (1.261, 0.1033, 3.183), (1.234, 0.1033, 3.026), (1.213, 0.1033, 2.868), (1.199, 0.1033, 2.709), (1.194, 0.1033, 2.55), (1.197, 0.1033, 2.389), (1.209, 0.1033, 2.228), (1.232, 0.1033, 2.066), (1.264, 0.1033, 1.905), (1.306, 0.1033, 1.744), (1.359, 0.1033, 1.584), (1.422, 0.1033, 1.426), (1.495, 0.1033, 1.27), (1.577, 0.1033, 1.116), (1.669, 0.1033, 0.9648), (1.769, 0.1033, 0.8168), (1.359, 0.05335, 3.614), (1.342, 0.05332, 3.491), (1.306, 0.05332, 3.336), (1.274, 0.05332, 3.18), (1.247, 0.05332, 3.023), (1.226, 0.05332, 2.866), (1.213, 0.05332, 2.707), (1.207, 0.05332, 2.547), (1.21, 0.05332, 2.387), (1.223, 0.05332, 2.226), (1.245, 0.05332, 2.065), (1.277, 0.05332, 1.904), (1.32, 0.05332, 1.743), (1.372, 0.05332, 1.584), (1.435, 0.05332, 1.426), (1.508, 0.05332, 1.27), (1.591, 0.05332, 1.117), (1.682, 0.05332, 0.966), (1.782, 0.05332, 0.8184), (1.349, 0.01513, 3.617), (1.329, 0.003315, 3.494), (1.293, 0.003315, 3.339), (1.261, 0.003315, 3.183), (1.234, 0.003315, 3.026), (1.213, 0.003315, 2.868), (1.199, 0.003315, 2.709), (1.194, 0.003315, 2.55), (1.197, 0.003315, 2.389), (1.209, 0.003315, 2.228), (1.232, 0.003315, 2.066), (1.264, 0.003315, 1.905), (1.306, 0.003315, 1.744), (1.359, 0.003315, 1.584), (1.422, 0.003315, 1.426), (1.495, 0.003315, 1.27), (1.577, 0.003315, 1.116), (1.669, 0.003315, 0.9648), (1.769, 0.003315, 0.8168), (1.322, -0.01285, 3.624), (1.294, -0.03329, 3.503), (1.257, -0.03329, 3.348), (1.225, -0.03329, 3.192), (1.198, -0.03329, 3.034), (1.177, -0.03329, 2.876), (1.163, -0.03329, 2.716), (1.158, -0.03329, 2.556), (1.161, -0.03329, 2.394), (1.173, -0.03329, 2.232), (1.195, -0.03329, 2.07), (1.227, -0.03329, 1.908), (1.27, -0.03329, 1.746), (1.322, -0.03329, 1.585), (1.385, -0.03329, 1.426), (1.458, -0.03329, 1.269), (1.541, -0.03329, 1.114), (1.632, -0.03329, 0.9616), (1.732, -0.03329, 0.8125), (1.285, -0.02309, 3.633), (1.246, -0.04668, 3.516), (1.209, -0.04668, 3.36), (1.177, -0.04668, 3.203), (1.149, -0.04668, 3.045), (1.128, -0.04668, 2.886), (1.114, -0.04668, 2.726), (1.108, -0.04668, 2.564), (1.111, -0.04668, 2.402), (1.124, -0.04668, 2.238), (1.145, -0.04668, 2.075), (1.177, -0.04668, 1.911), (1.22, -0.04668, 1.748), (1.272, -0.04668, 1.586), (1.335, -0.04668, 1.426), (1.408, -0.04668, 1.267), (1.491, -0.04668, 1.111), (1.583, -0.04668, 0.9571), (1.683, -0.04668, 0.8067), (1.248, -0.01285, 3.643), (1.197, -0.03329, 3.528), (1.16, -0.03329, 3.372), (1.128, -0.03329, 3.215), (1.1, -0.03329, 3.056), (1.079, -0.03329, 2.896), (1.065, -0.03329, 2.735), (1.059, -0.03329, 2.573), (1.062, -0.03329, 2.409), (1.074, -0.03329, 2.245), (1.096, -0.03329, 2.08), (1.128, -0.03329, 1.915), (1.17, -0.03329, 1.751), (1.222, -0.03329, 1.587), (1.285, -0.03329, 1.425), (1.358, -0.03329, 1.265), (1.441, -0.03329, 1.108), (1.533, -0.03329, 0.9526), (1.633, -0.03329, 0.8008), (1.221, 0.01513, 3.65), (1.162, 0.003315, 3.538), (1.125, 0.003315, 3.381), (1.092, 0.003315, 3.223), (1.065, 0.003315, 3.064), (1.043, 0.003315, 2.904), (1.029, 0.003315, 2.742), (1.023, 0.003315, 2.579), (1.026, 0.003315, 2.415), (1.038, 0.003315, 2.249), (1.059, 0.003315, 2.084), (1.091, 0.003315, 1.918), (1.133, 0.003315, 1.753), (1.186, 0.003315, 1.588), (1.249, 0.003315, 1.425), (1.322, 0.003315, 1.264), (1.404, 0.003315, 1.105), (1.496, 0.003315, 0.9494), (1.597, 0.003315, 0.7965), (1.211, 0.05335, 3.653), (1.149, 0.05331, 3.541), (1.112, 0.05331, 3.384), (1.079, 0.05331, 3.227), (1.052, 0.05331, 3.067), (1.03, 0.05331, 2.907), (1.016, 0.05331, 2.745), (1.01, 0.05331, 2.581), (1.012, 0.05331, 2.417), (1.024, 0.05331, 2.251), (1.046, 0.05331, 2.085), (1.078, 0.05331, 1.919), (1.12, 0.05331, 1.753), (1.172, 0.05331, 1.589), (1.235, 0.05331, 1.425), (1.308, 0.05331, 1.264), (1.391, 0.05331, 1.105), (1.483, 0.05331, 0.9482), (1.584, 0.05331, 0.7949), (1.221, 0.09156, 3.65), (1.162, 0.1033, 3.538), (1.125, 0.1033, 3.381), (1.092, 0.1033, 3.223), (1.065, 0.1033, 3.064), (1.043, 0.1033, 2.904), (1.029, 0.1033, 2.742), (1.023, 0.1033, 2.579), (1.026, 0.1033, 2.415), (1.038, 0.1033, 2.249), (1.059, 0.1033, 2.084), (1.091, 0.1033, 1.918), (1.133, 0.1033, 1.753), (1.186, 0.1033, 1.588), (1.249, 0.1033, 1.425), (1.322, 0.1033, 1.264), (1.404, 0.1033, 1.105), (1.496, 0.1033, 0.9494), (1.597, 0.1033, 0.7965), (1.248, 0.1195, 3.643), (1.197, 0.1399, 3.528), (1.16, 0.1399, 3.372), (1.128, 0.1399, 3.215), (1.1, 0.1399, 3.056), (1.079, 0.1399, 2.896), (1.065, 0.1399, 2.735), (1.059, 0.1399, 2.573), (1.062, 0.1399, 2.409), (1.074, 0.1399, 2.245), (1.096, 0.1399, 2.08), (1.128, 0.1399, 1.915), (1.17, 0.1399, 1.751), (1.222, 0.1399, 1.587), (1.285, 0.1399, 1.425), (1.358, 0.1399, 1.265), (1.441, 0.1399, 1.108), (1.533, 0.1399, 0.9526), (1.633, 0.1399, 0.8008)], [], [(33, 0, 1, 34), (34, 1, 2, 56), (56, 2, 3, 78), (78, 3, 4, 100), (100, 4, 5, 122), (122, 5, 6, 144), (144, 6, 7, 166), (166, 7, 8, 188), (188, 8, 9, 210), (210, 9, 10, 232), (1, 0, 11, 10, 9, 8, 7, 6, 5, 4, 3, 2), (232, 10, 11, 254), (254, 11, 0, 33), (275, 274, 13, 12), (274, 273, 14, 13), (273, 272, 15, 14), (272, 271, 16, 15), (271, 270, 17, 16), (270, 269, 18, 17), (269, 268, 19, 18), (268, 267, 20, 19), (267, 266, 21, 20), (266, 265, 22, 21), (265, 264, 23, 22), (264, 263, 24, 23), (263, 262, 25, 24), (262, 261, 26, 25), (261, 260, 27, 26), (260, 259, 28, 27), (259, 258, 29, 28), (258, 257, 30, 29), (257, 256, 31, 30), (256, 255, 32, 31), (255, 254, 33, 32), (253, 252, 274, 275), (252, 251, 273, 274), (251, 250, 272, 273), (250, 249, 271, 272), (249, 248, 270, 271), (248, 247, 269, 270), (247, 246, 268, 269), (246, 245, 267, 268), (245, 244, 266, 267), (244, 243, 265, 266), (243, 242, 264, 265), (242, 241, 263, 264), (241, 240, 262, 263), (240, 239, 261, 262), (239, 238, 260, 261), (238, 237, 259, 260), (237, 236, 258, 259), (236, 235, 257, 258), (235, 234, 256, 257), (234, 233, 255, 256), (233, 232, 254, 255), (231, 230, 252, 253), (230, 229, 251, 252), (229, 228, 250, 251), (228, 227, 249, 250), (227, 226, 248, 249), (226, 225, 247, 248), (225, 224, 246, 247), (224, 223, 245, 246), (223, 222, 244, 245), (222, 221, 243, 244), (221, 220, 242, 243), (220, 219, 241, 242), (219, 218, 240, 241), (218, 217, 239, 240), (217, 216, 238, 239), (216, 215, 237, 238), (215, 214, 236, 237), (214, 213, 235, 236), (213, 212, 234, 235), (212, 211, 233, 234), (211, 210, 232, 233), (209, 208, 230, 231), (208, 207, 229, 230), (207, 206, 228, 229), (206, 205, 227, 228), (205, 204, 226, 227), (204, 203, 225, 226), (203, 202, 224, 225), (202, 201, 223, 224), (201, 200, 222, 223), (200, 199, 221, 222), (199, 198, 220, 221), (198, 197, 219, 220), (197, 196, 218, 219), (196, 195, 217, 218), (195, 194, 216, 217), (194, 193, 215, 216), (193, 192, 214, 215), (192, 191, 213, 214), (191, 190, 212, 213), (190, 189, 211, 212), (189, 188, 210, 211), (187, 186, 208, 209), (186, 185, 207, 208), (185, 184, 206, 207), (184, 183, 205, 206), (183, 182, 204, 205), (182, 181, 203, 204), (181, 180, 202, 203), (180, 179, 201, 202), (179, 178, 200, 201), (178, 177, 199, 200), (177, 176, 198, 199), (176, 175, 197, 198), (175, 174, 196, 197), (174, 173, 195, 196), (173, 172, 194, 195), (172, 171, 193, 194), (171, 170, 192, 193), (170, 169, 191, 192), (169, 168, 190, 191), (168, 167, 189, 190), (167, 166, 188, 189), (165, 164, 186, 187), (164, 163, 185, 186), (163, 162, 184, 185), (162, 161, 183, 184), (161, 160, 182, 183), (160, 159, 181, 182), (159, 158, 180, 181), (158, 157, 179, 180), (157, 156, 178, 179), (156, 155, 177, 178), (155, 154, 176, 177), (154, 153, 175, 176), (153, 152, 174, 175), (152, 151, 173, 174), (151, 150, 172, 173), (150, 149, 171, 172), (149, 148, 170, 171), (148, 147, 169, 170), (147, 146, 168, 169), (146, 145, 167, 168), (145, 144, 166, 167), (143, 142, 164, 165), (142, 141, 163, 164), (141, 140, 162, 163), (140, 139, 161, 162), (139, 138, 160, 161), (138, 137, 159, 160), (137, 136, 158, 159), (136, 135, 157, 158), (135, 134, 156, 157), (134, 133, 155, 156), (133, 132, 154, 155), (132, 131, 153, 154), (131, 130, 152, 153), (130, 129, 151, 152), (129, 128, 150, 151), (128, 127, 149, 150), (127, 126, 148, 149), (126, 125, 147, 148), (125, 124, 146, 147), (124, 123, 145, 146), (123, 122, 144, 145), (121, 120, 142, 143), (120, 119, 141, 142), (119, 118, 140, 141), (118, 117, 139, 140), (117, 116, 138, 139), (116, 115, 137, 138), (115, 114, 136, 137), (114, 113, 135, 136), (113, 112, 134, 135), (112, 111, 133, 134), (111, 110, 132, 133), (110, 109, 131, 132), (109, 108, 130, 131), (108, 107, 129, 130), (107, 106, 128, 129), (106, 105, 127, 128), (105, 104, 126, 127), (104, 103, 125, 126), (103, 102, 124, 125), (102, 101, 123, 124), (101, 100, 122, 123), (99, 98, 120, 121), (98, 97, 119, 120), (97, 96, 118, 119), (96, 95, 117, 118), (95, 94, 116, 117), (94, 93, 115, 116), (93, 92, 114, 115), (92, 91, 113, 114), (91, 90, 112, 113), (90, 89, 111, 112), (89, 88, 110, 111), (88, 87, 109, 110), (87, 86, 108, 109), (86, 85, 107, 108), (85, 84, 106, 107), (84, 83, 105, 106), (83, 82, 104, 105), (82, 81, 103, 104), (81, 80, 102, 103), (80, 79, 101, 102), (79, 78, 100, 101), (77, 76, 98, 99), (76, 75, 97, 98), (75, 74, 96, 97), (74, 73, 95, 96), (73, 72, 94, 95), (72, 71, 93, 94), (71, 70, 92, 93), (70, 69, 91, 92), (69, 68, 90, 91), (68, 67, 89, 90), (67, 66, 88, 89), (66, 65, 87, 88), (65, 64, 86, 87), (64, 63, 85, 86), (63, 62, 84, 85), (62, 61, 83, 84), (61, 60, 82, 83), (60, 59, 81, 82), (59, 58, 80, 81), (58, 57, 79, 80), (57, 56, 78, 79), (55, 54, 76, 77), (54, 53, 75, 76), (53, 52, 74, 75), (52, 51, 73, 74), (51, 50, 72, 73), (50, 49, 71, 72), (49, 48, 70, 71), (48, 47, 69, 70), (47, 46, 68, 69), (46, 45, 67, 68), (45, 44, 66, 67), (44, 43, 65, 66), (43, 42, 64, 65), (42, 41, 63, 64), (41, 40, 62, 63), (40, 39, 61, 62), (39, 38, 60, 61), (38, 37, 59, 60), (37, 36, 58, 59), (36, 35, 57, 58), (35, 34, 56, 57), (12, 13, 54, 55), (13, 14, 53, 54), (14, 15, 52, 53), (15, 16, 51, 52), (16, 17, 50, 51), (17, 18, 49, 50), (18, 19, 48, 49), (19, 20, 47, 48), (20, 21, 46, 47), (21, 22, 45, 46), (22, 23, 44, 45), (23, 24, 43, 44), (24, 25, 42, 43), (25, 26, 41, 42), (26, 27, 40, 41), (27, 28, 39, 40), (28, 29, 38, 39), (29, 30, 37, 38), (30, 31, 36, 37), (31, 32, 35, 36), (32, 33, 34, 35), (306, 276, 277, 307), (307, 277, 278, 326), (326, 278, 279, 345), (345, 279, 280, 364), (364, 280, 281, 383), (383, 281, 282, 402), (402, 282, 283, 421), (421, 283, 284, 440), (440, 284, 285, 459), (459, 285, 286, 478), (277, 276, 287, 286, 285, 284, 283, 282, 281, 280, 279, 278), (478, 286, 287, 497), (497, 287, 276, 306), (515, 514, 289, 288), (514, 513, 290, 289), (513, 512, 291, 290), (512, 511, 292, 291), (511, 510, 293, 292), (510, 509, 294, 293), (509, 508, 295, 294), (508, 507, 296, 295), (507, 506, 297, 296), (506, 505, 298, 297), (505, 504, 299, 298), (504, 503, 300, 299), (503, 502, 301, 300), (502, 501, 302, 301), (501, 500, 303, 302), (500, 499, 304, 303), (499, 498, 305, 304), (498, 497, 306, 305), (496, 495, 514, 515), (495, 494, 513, 514), (494, 493, 512, 513), (493, 492, 511, 512), (492, 491, 510, 511), (491, 490, 509, 510), (490, 489, 508, 509), (489, 488, 507, 508), (488, 487, 506, 507), (487, 486, 505, 506), (486, 485, 504, 505), (485, 484, 503, 504), (484, 483, 502, 503), (483, 482, 501, 502), (482, 481, 500, 501), (481, 480, 499, 500), (480, 479, 498, 499), (479, 478, 497, 498), (477, 476, 495, 496), (476, 475, 494, 495), (475, 474, 493, 494), (474, 473, 492, 493), (473, 472, 491, 492), (472, 471, 490, 491), (471, 470, 489, 490), (470, 469, 488, 489), (469, 468, 487, 488), (468, 467, 486, 487), (467, 466, 485, 486), (466, 465, 484, 485), (465, 464, 483, 484), (464, 463, 482, 483), (463, 462, 481, 482), (462, 461, 480, 481), (461, 460, 479, 480), (460, 459, 478, 479), (458, 457, 476, 477), (457, 456, 475, 476), (456, 455, 474, 475), (455, 454, 473, 474), (454, 453, 472, 473), (453, 452, 471, 472), (452, 451, 470, 471), (451, 450, 469, 470), (450, 449, 468, 469), (449, 448, 467, 468), (448, 447, 466, 467), (447, 446, 465, 466), (446, 445, 464, 465), (445, 444, 463, 464), (444, 443, 462, 463), (443, 442, 461, 462), (442, 441, 460, 461), (441, 440, 459, 460), (439, 438, 457, 458), (438, 437, 456, 457), (437, 436, 455, 456), (436, 435, 454, 455), (435, 434, 453, 454), (434, 433, 452, 453), (433, 432, 451, 452), (432, 431, 450, 451), (431, 430, 449, 450), (430, 429, 448, 449), (429, 428, 447, 448), (428, 427, 446, 447), (427, 426, 445, 446), (426, 425, 444, 445), (425, 424, 443, 444), (424, 423, 442, 443), (423, 422, 441, 442), (422, 421, 440, 441), (420, 419, 438, 439), (419, 418, 437, 438), (418, 417, 436, 437), (417, 416, 435, 436), (416, 415, 434, 435), (415, 414, 433, 434), (414, 413, 432, 433), (413, 412, 431, 432), (412, 411, 430, 431), (411, 410, 429, 430), (410, 409, 428, 429), (409, 408, 427, 428), (408, 407, 426, 427), (407, 406, 425, 426), (406, 405, 424, 425), (405, 404, 423, 424), (404, 403, 422, 423), (403, 402, 421, 422), (401, 400, 419, 420), (400, 399, 418, 419), (399, 398, 417, 418), (398, 397, 416, 417), (397, 396, 415, 416), (396, 395, 414, 415), (395, 394, 413, 414), (394, 393, 412, 413), (393, 392, 411, 412), (392, 391, 410, 411), (391, 390, 409, 410), (390, 389, 408, 409), (389, 388, 407, 408), (388, 387, 406, 407), (387, 386, 405, 406), (386, 385, 404, 405), (385, 384, 403, 404), (384, 383, 402, 403), (382, 381, 400, 401), (381, 380, 399, 400), (380, 379, 398, 399), (379, 378, 397, 398), (378, 377, 396, 397), (377, 376, 395, 396), (376, 375, 394, 395), (375, 374, 393, 394), (374, 373, 392, 393), (373, 372, 391, 392), (372, 371, 390, 391), (371, 370, 389, 390), (370, 369, 388, 389), (369, 368, 387, 388), (368, 367, 386, 387), (367, 366, 385, 386), (366, 365, 384, 385), (365, 364, 383, 384), (363, 362, 381, 382), (362, 361, 380, 381), (361, 360, 379, 380), (360, 359, 378, 379), (359, 358, 377, 378), (358, 357, 376, 377), (357, 356, 375, 376), (356, 355, 374, 375), (355, 354, 373, 374), (354, 353, 372, 373), (353, 352, 371, 372), (352, 351, 370, 371), (351, 350, 369, 370), (350, 349, 368, 369), (349, 348, 367, 368), (348, 347, 366, 367), (347, 346, 365, 366), (346, 345, 364, 365), (344, 343, 362, 363), (343, 342, 361, 362), (342, 341, 360, 361), (341, 340, 359, 360), (340, 339, 358, 359), (339, 338, 357, 358), (338, 337, 356, 357), (337, 336, 355, 356), (336, 335, 354, 355), (335, 334, 353, 354), (334, 333, 352, 353), (333, 332, 351, 352), (332, 331, 350, 351), (331, 330, 349, 350), (330, 329, 348, 349), (329, 328, 347, 348), (328, 327, 346, 347), (327, 326, 345, 346), (325, 324, 343, 344), (324, 323, 342, 343), (323, 322, 341, 342), (322, 321, 340, 341), (321, 320, 339, 340), (320, 319, 338, 339), (319, 318, 337, 338), (318, 317, 336, 337), (317, 316, 335, 336), (316, 315, 334, 335), (315, 314, 333, 334), (314, 313, 332, 333), (313, 312, 331, 332), (312, 311, 330, 331), (311, 310, 329, 330), (310, 309, 328, 329), (309, 308, 327, 328), (308, 307, 326, 327), (288, 289, 324, 325), (289, 290, 323, 324), (290, 291, 322, 323), (291, 292, 321, 322), (292, 293, 320, 321), (293, 294, 319, 320), (294, 295, 318, 319), (295, 296, 317, 318), (296, 297, 316, 317), (297, 298, 315, 316), (298, 299, 314, 315), (299, 300, 313, 314), (300, 301, 312, 313), (301, 302, 311, 312), (302, 303, 310, 311), (303, 304, 309, 310), (304, 305, 308, 309), (305, 306, 307, 308)])
me_cylinder_001.materials.append(mat_stick)
me_cylinder_001.use_remesh_preserve_volume = False
me_cylinder_001.use_remesh_preserve_attributes = False
me_cylinder_001.use_mirror_vertex_groups = False
me_cylinder_001.update()
me_sphere_001 = bpy.data.meshes.new('Sphere.001')
me_sphere_001.from_pydata([(0.0, 0.1951, 0.9808), (0.0, 0.3827, 0.9239), (0.0, 0.5556, 0.8315), (0.0, 0.7071, 0.7071), (0.0, 0.8315, 0.5556), (0.0, 0.9239, 0.3827), (0.0, 0.9808, 0.1951), (0.0, 1.0, 7.55e-08), (0.0, 0.9808, -0.1951), (0.0, 0.5556, -0.8315), (0.03806, 0.1913, 0.9808), (0.07466, 0.3753, 0.9239), (0.1084, 0.5449, 0.8315), (0.1379, 0.6935, 0.7071), (0.1622, 0.8155, 0.5556), (0.1802, 0.9061, 0.3827), (0.1913, 0.9619, 0.1951), (0.1951, 0.9808, 7.55e-08), (0.1913, 0.9619, -0.1951), (0.1802, 0.9061, -0.3827), (0.1622, 0.8155, -0.5556), (0.1379, 0.6935, -0.7071), (0.1084, 0.5449, -0.8315), (0.07466, 0.3753, -0.9239), (0.03806, 0.1913, -0.9808), (0.07466, 0.1802, 0.9808), (0.1464, 0.3536, 0.9239), (0.2126, 0.5133, 0.8315), (0.2706, 0.6533, 0.7071), (0.3182, 0.7682, 0.5556), (0.3536, 0.8536, 0.3827), (0.3753, 0.9061, 0.1951), (0.3827, 0.9239, 7.55e-08), (0.3753, 0.9061, -0.1951), (0.3536, 0.8536, -0.3827), (0.3182, 0.7682, -0.5556), (0.2706, 0.6533, -0.7071), (0.2126, 0.5133, -0.8315), (0.1464, 0.3536, -0.9239), (0.07466, 0.1802, -0.9808), (0.1084, 0.1622, 0.9808), (0.2126, 0.3182, 0.9239), (0.3087, 0.4619, 0.8315), (0.3928, 0.5879, 0.7071), (0.4619, 0.6913, 0.5556), (0.5133, 0.7682, 0.3827), (0.5449, 0.8155, 0.1951), (0.5556, 0.8315, 7.55e-08), (0.5449, 0.8155, -0.1951), (0.5133, 0.7682, -0.3827), (0.4619, 0.6913, -0.5556), (0.3928, 0.5879, -0.7071), (0.3087, 0.4619, -0.8315), (0.2126, 0.3182, -0.9239), (0.1084, 0.1622, -0.9808), (0.1379, 0.1379, 0.9808), (0.2706, 0.2706, 0.9239), (0.3928, 0.3928, 0.8315), (0.5, 0.5, 0.7071), (0.5879, 0.5879, 0.5556), (0.6533, 0.6533, 0.3827), (0.6935, 0.6935, 0.1951), (0.7071, 0.7071, 7.55e-08), (0.6935, 0.6935, -0.1951), (0.6533, 0.6533, -0.3827), (0.5879, 0.5879, -0.5556), (0.5, 0.5, -0.7071), (0.3928, 0.3928, -0.8315), (0.2706, 0.2706, -0.9239), (0.1379, 0.1379, -0.9808), (0.1622, 0.1084, 0.9808), (0.3182, 0.2126, 0.9239), (0.4619, 0.3087, 0.8315), (0.5879, 0.3928, 0.7071), (0.6913, 0.4619, 0.5556), (0.7682, 0.5133, 0.3827), (0.8155, 0.5449, 0.1951), (0.8315, 0.5556, 7.55e-08), (0.8155, 0.5449, -0.1951), (0.7682, 0.5133, -0.3827), (0.6913, 0.4619, -0.5556), (0.5879, 0.3928, -0.7071), (0.4619, 0.3087, -0.8315), (0.3182, 0.2126, -0.9239), (0.1622, 0.1084, -0.9808), (0.1802, 0.07466, 0.9808), (0.3536, 0.1464, 0.9239), (0.5133, 0.2126, 0.8315), (0.6533, 0.2706, 0.7071), (0.7682, 0.3182, 0.5556), (0.8536, 0.3536, 0.3827), (0.9061, 0.3753, 0.1951), (0.9239, 0.3827, 7.55e-08), (0.9061, 0.3753, -0.1951), (0.8536, 0.3536, -0.3827), (0.7682, 0.3182, -0.5556), (0.6533, 0.2706, -0.7071), (0.5133, 0.2126, -0.8315), (0.3536, 0.1464, -0.9239), (0.1802, 0.07466, -0.9808), (0.1913, 0.03806, 0.9808), (0.3753, 0.07466, 0.9239), (0.5449, 0.1084, 0.8315), (0.6935, 0.1379, 0.7071), (0.8155, 0.1622, 0.5556), (0.9061, 0.1802, 0.3827), (0.9619, 0.1913, 0.1951), (0.9808, 0.1951, 7.55e-08), (0.9619, 0.1913, -0.1951), (0.9061, 0.1802, -0.3827), (0.8155, 0.1622, -0.5556), (0.6935, 0.1379, -0.7071), (0.5449, 0.1084, -0.8315), (0.3753, 0.07466, -0.9239), (0.1913, 0.03806, -0.9808), (0.1951, -3.266e-07, 0.9808), (0.3827, -3.192e-07, 0.9239), (0.5556, -3.117e-07, 0.8315), (0.7071, -3.192e-07, 0.7071), (0.8315, -3.341e-07, 0.5556), (0.9239, -2.745e-07, 0.3827), (0.9808, -3.937e-07, 0.1951), (1.0, -3.788e-07, 7.55e-08), (0.9808, -3.937e-07, -0.1951), (0.9239, -2.298e-07, -0.3827), (0.8315, -3.341e-07, -0.5556), (0.7071, -3.192e-07, -0.7071), (0.5556, -3.415e-07, -0.8315), (0.3827, -3.043e-07, -0.9239), (0.1951, -3.08e-07, -0.9808), (0.1913, -0.03806, 0.9808), (0.3753, -0.07466, 0.9239), (0.5449, -0.1084, 0.8315), (0.6935, -0.138, 0.7071), (0.8155, -0.1622, 0.5556), (0.9061, -0.1802, 0.3827), (0.9619, -0.1913, 0.1951), (0.9808, -0.1951, 7.55e-08), (0.9619, -0.1913, -0.1951), (0.9061, -0.1802, -0.3827), (0.8155, -0.1622, -0.5556), (0.6935, -0.138, -0.7071), (0.5449, -0.1084, -0.8315), (0.3753, -0.07466, -0.9239), (0.1913, -0.03806, -0.9808), (0.1802, -0.07466, 0.9808), (0.3536, -0.1464, 0.9239), (0.5133, -0.2126, 0.8315), (0.6533, -0.2706, 0.7071), (0.7682, -0.3182, 0.5556), (0.8536, -0.3536, 0.3827), (0.9061, -0.3753, 0.1951), (0.9239, -0.3827, 7.55e-08), (0.9061, -0.3753, -0.1951), (0.8536, -0.3536, -0.3827), (0.7682, -0.3182, -0.5556), (0.6533, -0.2706, -0.7071), (0.5133, -0.2126, -0.8315), (0.3536, -0.1464, -0.9239), (0.1802, -0.07466, -0.9808), (0.1622, -0.1084, 0.9808), (0.3182, -0.2126, 0.9239), (0.4619, -0.3087, 0.8315), (0.5879, -0.3928, 0.7071), (0.6913, -0.4619, 0.5556), (0.7682, -0.5133, 0.3827), (0.8155, -0.5449, 0.1951), (0.8315, -0.5556, 7.55e-08), (0.8155, -0.5449, -0.1951), (0.7682, -0.5133, -0.3827), (0.6913, -0.4619, -0.5556), (0.5879, -0.3928, -0.7071), (0.4619, -0.3087, -0.8315), (0.3182, -0.2126, -0.9239), (0.1622, -0.1084, -0.9808), (0.1379, -0.138, 0.9808), (0.2706, -0.2706, 0.9239), (0.3928, -0.3928, 0.8315), (0.5, -0.5, 0.7071), (0.5879, -0.5879, 0.5556), (0.6533, -0.6533, 0.3827), (0.6935, -0.6935, 0.1951), (0.7071, -0.7071, 7.55e-08), (0.6935, -0.6935, -0.1951), (0.6533, -0.6533, -0.3827), (0.5879, -0.5879, -0.5556), (0.5, -0.5, -0.7071), (0.3928, -0.3928, -0.8315), (0.2706, -0.2706, -0.9239), (0.1379, -0.138, -0.9808), (0.1084, -0.1622, 0.9808), (0.2126, -0.3182, 0.9239), (0.3087, -0.4619, 0.8315), (0.3928, -0.5879, 0.7071), (0.4619, -0.6913, 0.5556), (0.5133, -0.7682, 0.3827), (0.5449, -0.8155, 0.1951), (0.5556, -0.8315, 7.55e-08), (0.5449, -0.8155, -0.1951), (0.5133, -0.7682, -0.3827), (0.4619, -0.6913, -0.5556), (0.3928, -0.5879, -0.7071), (0.3087, -0.4619, -0.8315), (0.2126, -0.3182, -0.9239), (0.1084, -0.1622, -0.9808), (0.0, -3.258e-07, -1.0), (0.07466, -0.1802, 0.9808), (0.1464, -0.3536, 0.9239), (0.2126, -0.5133, 0.8315), (0.2706, -0.6533, 0.7071), (0.3182, -0.7682, 0.5556), (0.3536, -0.8536, 0.3827), (0.3753, -0.9061, 0.1951), (0.3827, -0.9239, 7.55e-08), (0.3753, -0.9061, -0.1951), (0.3536, -0.8536, -0.3827), (0.3182, -0.7682, -0.5556), (0.2706, -0.6533, -0.7071), (0.2126, -0.5133, -0.8315), (0.1464, -0.3536, -0.9239), (0.07466, -0.1802, -0.9808), (0.03806, -0.1913, 0.9808), (0.07466, -0.3753, 0.9239), (0.1084, -0.5449, 0.8315), (0.1379, -0.6935, 0.7071), (0.1622, -0.8155, 0.5556), (0.1802, -0.9061, 0.3827), (0.1913, -0.9619, 0.1951), (0.1951, -0.9808, 7.55e-08), (0.1913, -0.9619, -0.1951), (0.1802, -0.9061, -0.3827), (0.1622, -0.8155, -0.5556), (0.1379, -0.6935, -0.7071), (0.1084, -0.5449, -0.8315), (0.07466, -0.3753, -0.9239), (0.03806, -0.1913, -0.9808), (-7.212e-09, -0.1951, 0.9808), (4.122e-08, -0.3827, 0.9239), (2.632e-08, -0.5556, 0.8315), (-2.584e-08, -0.7071, 0.7071), (-8.544e-08, -0.8315, 0.5556), (6.357e-08, -0.9239, 0.3827), (-8.544e-08, -0.9808, 0.1951), (-1.003e-07, -1.0, 7.55e-08), (-8.544e-08, -0.9808, -0.1951), (6.357e-08, -0.9239, -0.3827), (-8.544e-08, -0.8315, -0.5556), (-2.584e-08, -0.7071, -0.7071), (-1.094e-08, -0.5556, -0.8315), (3.964e-09, -0.3827, -0.9239), (3.964e-09, -0.1951, -0.9808), (-0.03806, -0.1913, 0.9808), (-0.07466, -0.3753, 0.9239), (-0.1084, -0.5449, 0.8315), (-0.1379, -0.6935, 0.7071), (-0.1622, -0.8155, 0.5556), (-0.1802, -0.9061, 0.3827), (-0.1913, -0.9619, 0.1951), (-0.1951, -0.9808, 7.55e-08), (-0.1913, -0.9619, -0.1951), (-0.1802, -0.9061, -0.3827), (-0.1622, -0.8155, -0.5556), (-0.1379, -0.6935, -0.7071), (-0.1084, -0.5449, -0.8315), (-0.07466, -0.3753, -0.9239), (-0.03806, -0.1913, -0.9808), (-0.07466, -0.1802, 0.9808), (-0.1464, -0.3536, 0.9239), (-0.2126, -0.5133, 0.8315), (-0.2706, -0.6533, 0.7071), (-0.3182, -0.7682, 0.5556), (-0.3536, -0.8536, 0.3827), (-0.3753, -0.9061, 0.1951), (-0.3827, -0.9239, 7.55e-08), (-0.3753, -0.9061, -0.1951), (-0.3536, -0.8536, -0.3827), (-0.3182, -0.7682, -0.5556), (-0.2706, -0.6533, -0.7071), (-0.2126, -0.5133, -0.8315), (-0.1464, -0.3536, -0.9239), (-0.07466, -0.1802, -0.9808), (-0.1084, -0.1622, 0.9808), (-0.2126, -0.3182, 0.9239), (-0.3087, -0.4619, 0.8315), (-0.3928, -0.5879, 0.7071), (-0.4619, -0.6913, 0.5556), (-0.5133, -0.7682, 0.3827), (-0.5449, -0.8155, 0.1951), (-0.5556, -0.8315, 7.55e-08), (-0.5449, -0.8155, -0.1951), (-0.5133, -0.7682, -0.3827), (-0.4619, -0.6913, -0.5556), (-0.3928, -0.5879, -0.7071), (-0.3087, -0.4619, -0.8315), (-0.2126, -0.3182, -0.9239), (-0.1084, -0.1622, -0.9808), (-2.304e-07, -5.562e-07, 1.0), (-0.1379, -0.138, 0.9808), (-0.2706, -0.2706, 0.9239), (-0.3928, -0.3928, 0.8315), (-0.5, -0.5, 0.7071), (-0.5879, -0.5879, 0.5556), (-0.6533, -0.6533, 0.3827), (-0.6935, -0.6935, 0.1951), (-0.7071, -0.7071, 7.55e-08), (-0.6935, -0.6935, -0.1951), (-0.6533, -0.6533, -0.3827), (-0.5879, -0.5879, -0.5556), (-0.5, -0.5, -0.7071), (-0.3928, -0.3928, -0.8315), (-0.2706, -0.2706, -0.9239), (-0.1379, -0.1379, -0.9808), (-0.1622, -0.1084, 0.9808), (-0.3182, -0.2126, 0.9239), (-0.4619, -0.3087, 0.8315), (-0.5879, -0.3928, 0.7071), (-0.6913, -0.4619, 0.5556), (-0.7682, -0.5133, 0.3827), (-0.8155, -0.5449, 0.1951), (-0.8315, -0.5556, 7.55e-08), (-0.8155, -0.5449, -0.1951), (-0.7682, -0.5133, -0.3827), (-0.6913, -0.4619, -0.5556), (-0.5879, -0.3928, -0.7071), (-0.4619, -0.3087, -0.8315), (-0.3182, -0.2126, -0.9239), (-0.1622, -0.1084, -0.9808), (-0.1802, -0.07466, 0.9808), (-0.3536, -0.1464, 0.9239), (-0.5133, -0.2126, 0.8315), (-0.6533, -0.2706, 0.7071), (-0.7682, -0.3182, 0.5556), (-0.8536, -0.3536, 0.3827), (-0.9061, -0.3753, 0.1951), (-0.9239, -0.3827, 7.55e-08), (-0.9061, -0.3753, -0.1951), (-0.8536, -0.3536, -0.3827), (-0.7682, -0.3182, -0.5556), (-0.6533, -0.2706, -0.7071), (-0.5133, -0.2126, -0.8315), (-0.3536, -0.1464, -0.9239), (-0.1802, -0.07466, -0.9808), (-0.1913, -0.03806, 0.9808), (-0.3753, -0.07466, 0.9239), (-0.5449, -0.1084, 0.8315), (-0.6935, -0.1379, 0.7071), (-0.8155, -0.1622, 0.5556), (-0.9061, -0.1802, 0.3827), (-0.9619, -0.1913, 0.1951), (-0.9808, -0.1951, 7.55e-08), (-0.9619, -0.1913, -0.1951), (-0.9061, -0.1802, -0.3827), (-0.8155, -0.1622, -0.5556), (-0.6935, -0.1379, -0.7071), (-0.5449, -0.1084, -0.8315), (-0.3753, -0.07466, -0.9239), (-0.1913, -0.03806, -0.9808), (-0.1951, -3.117e-07, 0.9808), (-0.3827, -2.819e-07, 0.9239), (-0.5556, -2.819e-07, 0.8315), (-0.7071, -1.851e-07, 0.7071), (-0.8315, -1.404e-07, 0.5556), (-0.9239, -3.192e-07, 0.3827), (-0.9808, -9.567e-08, 0.1951), (-1.0, -1.404e-07, 7.55e-08), (-0.9808, -9.567e-08, -0.1951), (-0.9239, -3.192e-07, -0.3827), (-0.8315, -1.404e-07, -0.5556), (-0.7071, -1.851e-07, -0.7071), (-0.5556, -2.596e-07, -0.8315), (-0.3827, -2.521e-07, -0.9239), (-0.1951, -3.155e-07, -0.9808), (-0.1913, 0.03806, 0.9808), (-0.3753, 0.07466, 0.9239), (-0.5449, 0.1084, 0.8315), (-0.6935, 0.1379, 0.7071), (-0.8155, 0.1622, 0.5556), (-0.9061, 0.1802, 0.3827), (-0.9619, 0.1913, 0.1951), (-0.9808, 0.1951, 7.55e-08), (-0.9619, 0.1913, -0.1951), (-0.9061, 0.1802, -0.3827), (-0.8155, 0.1622, -0.5556), (-0.6935, 0.1379, -0.7071), (-0.5449, 0.1084, -0.8315), (-0.3753, 0.07466, -0.9239), (-0.1913, 0.03806, -0.9808), (-0.1802, 0.07466, 0.9808), (-0.3536, 0.1464, 0.9239), (-0.5133, 0.2126, 0.8315), (-0.6533, 0.2706, 0.7071), (-0.7682, 0.3182, 0.5556), (-0.8536, 0.3536, 0.3827), (-0.9061, 0.3753, 0.1951), (-0.9239, 0.3827, 7.55e-08), (-0.9061, 0.3753, -0.1951), (-0.8536, 0.3536, -0.3827), (-0.7682, 0.3182, -0.5556), (-0.6533, 0.2706, -0.7071), (-0.5133, 0.2126, -0.8315), (-0.3536, 0.1464, -0.9239), (-0.1802, 0.07466, -0.9808), (-0.1622, 0.1084, 0.9808), (-0.3182, 0.2126, 0.9239), (-0.4619, 0.3087, 0.8315), (-0.5879, 0.3928, 0.7071), (-0.6913, 0.4619, 0.5556), (-0.7682, 0.5133, 0.3827), (-0.8155, 0.5449, 0.1951), (-0.8315, 0.5556, 7.55e-08), (-0.8155, 0.5449, -0.1951), (-0.7682, 0.5133, -0.3827), (-0.6913, 0.4619, -0.5556), (-0.5879, 0.3928, -0.7071), (-0.4619, 0.3087, -0.8315), (-0.3182, 0.2126, -0.9239), (-0.1622, 0.1084, -0.9808), (-0.1379, 0.1379, 0.9808), (-0.2706, 0.2706, 0.9239), (-0.3928, 0.3928, 0.8315), (-0.5, 0.5, 0.7071), (-0.5879, 0.5879, 0.5556), (-0.6533, 0.6533, 0.3827), (-0.6935, 0.6935, 0.1951), (-0.7071, 0.7071, 7.55e-08), (-0.6935, 0.6935, -0.1951), (-0.6533, 0.6533, -0.3827), (-0.5879, 0.5879, -0.5556), (-0.5, 0.5, -0.7071), (-0.3928, 0.3928, -0.8315), (-0.2706, 0.2706, -0.9239), (-0.1379, 0.1379, -0.9808), (-0.1084, 0.1622, 0.9808), (-0.2126, 0.3182, 0.9239), (-0.3087, 0.4619, 0.8315), (-0.3928, 0.5879, 0.7071), (-0.4619, 0.6913, 0.5556), (-0.5133, 0.7682, 0.3827), (-0.5449, 0.8155, 0.1951), (-0.5556, 0.8315, 7.55e-08), (-0.5449, 0.8155, -0.1951), (-0.5133, 0.7682, -0.3827), (-0.4619, 0.6913, -0.5556), (-0.3928, 0.5879, -0.7071), (-0.3087, 0.4619, -0.8315), (-0.2126, 0.3182, -0.9239), (-0.1084, 0.1622, -0.9808), (-0.07466, 0.1802, 0.9808), (-0.1464, 0.3536, 0.9239), (-0.2126, 0.5133, 0.8315), (-0.2706, 0.6533, 0.7071), (-0.3182, 0.7682, 0.5556), (-0.3536, 0.8536, 0.3827), (-0.3753, 0.9061, 0.1951), (-0.3827, 0.9239, 7.55e-08), (-0.3753, 0.9061, -0.1951), (-0.3536, 0.8536, -0.3827), (-0.3182, 0.7682, -0.5556), (-0.2706, 0.6533, -0.7071), (-0.2126, 0.5133, -0.8315), (-0.1464, 0.3536, -0.9239), (-0.07466, 0.1802, -0.9808), (-0.03806, 0.1913, 0.9808), (-0.07466, 0.3753, 0.9239), (-0.1084, 0.5449, 0.8315), (-0.1379, 0.6935, 0.7071), (-0.1622, 0.8155, 0.5556), (-0.1802, 0.9061, 0.3827), (-0.1913, 0.9619, 0.1951), (-0.1951, 0.9808, 7.55e-08), (-0.1913, 0.9619, -0.1951), (-0.1802, 0.9061, -0.3827), (-0.1622, 0.8155, -0.5556), (-0.1379, 0.6935, -0.7071), (-0.1084, 0.5449, -0.8315), (-0.07466, 0.3753, -0.9239), (-0.03806, 0.1913, -0.9808), (6.357e-08, 0.9239, -0.3827), (2.722e-07, 0.8315, -0.5556), (1.53e-07, 0.7071, -0.7071), (7.847e-08, 0.3827, -0.9239), (1.514e-08, 0.1951, -0.9808)], [], [(479, 478, 20, 21), (4, 3, 13, 14), (9, 479, 21, 22), (5, 4, 14, 15), (480, 9, 22, 23), (6, 5, 15, 16), (481, 480, 23, 24), (7, 6, 16, 17), (0, 296, 10), (205, 481, 24), (8, 7, 17, 18), (1, 0, 10, 11), (477, 8, 18, 19), (2, 1, 11, 12), (478, 477, 19, 20), (3, 2, 12, 13), (20, 19, 34, 35), (13, 12, 27, 28), (21, 20, 35, 36), (14, 13, 28, 29), (22, 21, 36, 37), (15, 14, 29, 30), (23, 22, 37, 38), (16, 15, 30, 31), (24, 23, 38, 39), (17, 16, 31, 32), (10, 296, 25), (205, 24, 39), (18, 17, 32, 33), (11, 10, 25, 26), (19, 18, 33, 34), (12, 11, 26, 27), (39, 38, 53, 54), (32, 31, 46, 47), (25, 296, 40), (205, 39, 54), (33, 32, 47, 48), (26, 25, 40, 41), (34, 33, 48, 49), (27, 26, 41, 42), (35, 34, 49, 50), (28, 27, 42, 43), (36, 35, 50, 51), (29, 28, 43, 44), (37, 36, 51, 52), (30, 29, 44, 45), (38, 37, 52, 53), (31, 30, 45, 46), (43, 42, 57, 58), (51, 50, 65, 66), (44, 43, 58, 59), (52, 51, 66, 67), (45, 44, 59, 60), (53, 52, 67, 68), (46, 45, 60, 61), (54, 53, 68, 69), (47, 46, 61, 62), (40, 296, 55), (205, 54, 69), (48, 47, 62, 63), (41, 40, 55, 56), (49, 48, 63, 64), (42, 41, 56, 57), (50, 49, 64, 65), (62, 61, 76, 77), (55, 296, 70), (205, 69, 84), (63, 62, 77, 78), (56, 55, 70, 71), (64, 63, 78, 79), (57, 56, 71, 72), (65, 64, 79, 80), (58, 57, 72, 73), (66, 65, 80, 81), (59, 58, 73, 74), (67, 66, 81, 82), (60, 59, 74, 75), (68, 67, 82, 83), (61, 60, 75, 76), (69, 68, 83, 84), (81, 80, 95, 96), (74, 73, 88, 89), (82, 81, 96, 97), (75, 74, 89, 90), (83, 82, 97, 98), (76, 75, 90, 91), (84, 83, 98, 99), (77, 76, 91, 92), (70, 296, 85), (205, 84, 99), (78, 77, 92, 93), (71, 70, 85, 86), (79, 78, 93, 94), (72, 71, 86, 87), (80, 79, 94, 95), (73, 72, 87, 88), (85, 296, 100), (205, 99, 114), (93, 92, 107, 108), (86, 85, 100, 101), (94, 93, 108, 109), (87, 86, 101, 102), (95, 94, 109, 110), (88, 87, 102, 103), (96, 95, 110, 111), (89, 88, 103, 104), (97, 96, 111, 112), (90, 89, 104, 105), (98, 97, 112, 113), (91, 90, 105, 106), (99, 98, 113, 114), (92, 91, 106, 107), (104, 103, 118, 119), (112, 111, 126, 127), (105, 104, 119, 120), (113, 112, 127, 128), (106, 105, 120, 121), (114, 113, 128, 129), (107, 106, 121, 122), (100, 296, 115), (205, 114, 129), (108, 107, 122, 123), (101, 100, 115, 116), (109, 108, 123, 124), (102, 101, 116, 117), (110, 109, 124, 125), (103, 102, 117, 118), (111, 110, 125, 126), (123, 122, 137, 138), (116, 115, 130, 131), (124, 123, 138, 139), (117, 116, 131, 132), (125, 124, 139, 140), (118, 117, 132, 133), (126, 125, 140, 141), (119, 118, 133, 134), (127, 126, 141, 142), (120, 119, 134, 135), (128, 127, 142, 143), (121, 120, 135, 136), (129, 128, 143, 144), (122, 121, 136, 137), (115, 296, 130), (205, 129, 144), (142, 141, 156, 157), (135, 134, 149, 150), (143, 142, 157, 158), (136, 135, 150, 151), (144, 143, 158, 159), (137, 136, 151, 152), (130, 296, 145), (205, 144, 159), (138, 137, 152, 153), (131, 130, 145, 146), (139, 138, 153, 154), (132, 131, 146, 147), (140, 139, 154, 155), (133, 132, 147, 148), (141, 140, 155, 156), (134, 133, 148, 149), (154, 153, 168, 169), (147, 146, 161, 162), (155, 154, 169, 170), (148, 147, 162, 163), (156, 155, 170, 171), (149, 148, 163, 164), (157, 156, 171, 172), (150, 149, 164, 165), (158, 157, 172, 173), (151, 150, 165, 166), (159, 158, 173, 174), (152, 151, 166, 167), (145, 296, 160), (205, 159, 174), (153, 152, 167, 168), (146, 145, 160, 161), (173, 172, 187, 188), (166, 165, 180, 181), (174, 173, 188, 189), (167, 166, 181, 182), (160, 296, 175), (205, 174, 189), (168, 167, 182, 183), (161, 160, 175, 176), (169, 168, 183, 184), (162, 161, 176, 177), (170, 169, 184, 185), (163, 162, 177, 178), (171, 170, 185, 186), (164, 163, 178, 179), (172, 171, 186, 187), (165, 164, 179, 180), (177, 176, 191, 192), (185, 184, 199, 200), (178, 177, 192, 193), (186, 185, 200, 201), (179, 178, 193, 194), (187, 186, 201, 202), (180, 179, 194, 195), (188, 187, 202, 203), (181, 180, 195, 196), (189, 188, 203, 204), (182, 181, 196, 197), (175, 296, 190), (205, 189, 204), (183, 182, 197, 198), (176, 175, 190, 191), (184, 183, 198, 199), (196, 195, 211, 212), (204, 203, 219, 220), (197, 196, 212, 213), (190, 296, 206), (205, 204, 220), (198, 197, 213, 214), (191, 190, 206, 207), (199, 198, 214, 215), (192, 191, 207, 208), (200, 199, 215, 216), (193, 192, 208, 209), (201, 200, 216, 217), (194, 193, 209, 210), (202, 201, 217, 218), (195, 194, 210, 211), (203, 202, 218, 219), (216, 215, 230, 231), (209, 208, 223, 224), (217, 216, 231, 232), (210, 209, 224, 225), (218, 217, 232, 233), (211, 210, 225, 226), (219, 218, 233, 234), (212, 211, 226, 227), (220, 219, 234, 235), (213, 212, 227, 228), (206, 296, 221), (205, 220, 235), (214, 213, 228, 229), (207, 206, 221, 222), (215, 214, 229, 230), (208, 207, 222, 223), (235, 234, 249, 250), (228, 227, 242, 243), (221, 296, 236), (205, 235, 250), (229, 228, 243, 244), (222, 221, 236, 237), (230, 229, 244, 245), (223, 222, 237, 238), (231, 230, 245, 246), (224, 223, 238, 239), (232, 231, 246, 247), (225, 224, 239, 240), (233, 232, 247, 248), (226, 225, 240, 241), (234, 233, 248, 249), (227, 226, 241, 242), (239, 238, 253, 254), (247, 246, 261, 262), (240, 239, 254, 255), (248, 247, 262, 263), (241, 240, 255, 256), (249, 248, 263, 264), (242, 241, 256, 257), (250, 249, 264, 265), (243, 242, 257, 258), (236, 296, 251), (205, 250, 265), (244, 243, 258, 259), (237, 236, 251, 252), (245, 244, 259, 260), (238, 237, 252, 253), (246, 245, 260, 261), (258, 257, 272, 273), (251, 296, 266), (205, 265, 280), (259, 258, 273, 274), (252, 251, 266, 267), (260, 259, 274, 275), (253, 252, 267, 268), (261, 260, 275, 276), (254, 253, 268, 269), (262, 261, 276, 277), (255, 254, 269, 270), (263, 262, 277, 278), (256, 255, 270, 271), (264, 263, 278, 279), (257, 256, 271, 272), (265, 264, 279, 280), (277, 276, 291, 292), (270, 269, 284, 285), (278, 277, 292, 293), (271, 270, 285, 286), (279, 278, 293, 294), (272, 271, 286, 287), (280, 279, 294, 295), (273, 272, 287, 288), (266, 296, 281), (205, 280, 295), (274, 273, 288, 289), (267, 266, 281, 282), (275, 274, 289, 290), (268, 267, 282, 283), (276, 275, 290, 291), (269, 268, 283, 284), (205, 295, 311), (289, 288, 304, 305), (282, 281, 297, 298), (290, 289, 305, 306), (283, 282, 298, 299), (291, 290, 306, 307), (284, 283, 299, 300), (292, 291, 307, 308), (285, 284, 300, 301), (293, 292, 308, 309), (286, 285, 301, 302), (294, 293, 309, 310), (287, 286, 302, 303), (295, 294, 310, 311), (288, 287, 303, 304), (281, 296, 297), (309, 308, 323, 324), (302, 301, 316, 317), (310, 309, 324, 325), (303, 302, 317, 318), (311, 310, 325, 326), (304, 303, 318, 319), (297, 296, 312), (205, 311, 326), (305, 304, 319, 320), (298, 297, 312, 313), (306, 305, 320, 321), (299, 298, 313, 314), (307, 306, 321, 322), (300, 299, 314, 315), (308, 307, 322, 323), (301, 300, 315, 316), (313, 312, 327, 328), (321, 320, 335, 336), (314, 313, 328, 329), (322, 321, 336, 337), (315, 314, 329, 330), (323, 322, 337, 338), (316, 315, 330, 331), (324, 323, 338, 339), (317, 316, 331, 332), (325, 324, 339, 340), (318, 317, 332, 333), (326, 325, 340, 341), (319, 318, 333, 334), (312, 296, 327), (205, 326, 341), (320, 319, 334, 335), (332, 331, 346, 347), (340, 339, 354, 355), (333, 332, 347, 348), (341, 340, 355, 356), (334, 333, 348, 349), (327, 296, 342), (205, 341, 356), (335, 334, 349, 350), (328, 327, 342, 343), (336, 335, 350, 351), (329, 328, 343, 344), (337, 336, 351, 352), (330, 329, 344, 345), (338, 337, 352, 353), (331, 330, 345, 346), (339, 338, 353, 354), (351, 350, 365, 366), (344, 343, 358, 359), (352, 351, 366, 367), (345, 344, 359, 360), (353, 352, 367, 368), (346, 345, 360, 361), (354, 353, 368, 369), (347, 346, 361, 362), (355, 354, 369, 370), (348, 347, 362, 363), (356, 355, 370, 371), (349, 348, 363, 364), (342, 296, 357), (205, 356, 371), (350, 349, 364, 365), (343, 342, 357, 358), (370, 369, 384, 385), (363, 362, 377, 378), (371, 370, 385, 386), (364, 363, 378, 379), (357, 296, 372), (205, 371, 386), (365, 364, 379, 380), (358, 357, 372, 373), (366, 365, 380, 381), (359, 358, 373, 374), (367, 366, 381, 382), (360, 359, 374, 375), (368, 367, 382, 383), (361, 360, 375, 376), (369, 368, 383, 384), (362, 361, 376, 377), (374, 373, 388, 389), (382, 381, 396, 397), (375, 374, 389, 390), (383, 382, 397, 398), (376, 375, 390, 391), (384, 383, 398, 399), (377, 376, 391, 392), (385, 384, 399, 400), (378, 377, 392, 393), (386, 385, 400, 401), (379, 378, 393, 394), (372, 296, 387), (205, 386, 401), (380, 379, 394, 395), (373, 372, 387, 388), (381, 380, 395, 396), (393, 392, 407, 408), (401, 400, 415, 416), (394, 393, 408, 409), (387, 296, 402), (205, 401, 416), (395, 394, 409, 410), (388, 387, 402, 403), (396, 395, 410, 411), (389, 388, 403, 404), (397, 396, 411, 412), (390, 389, 404, 405), (398, 397, 412, 413), (391, 390, 405, 406), (399, 398, 413, 414), (392, 391, 406, 407), (400, 399, 414, 415), (412, 411, 426, 427), (405, 404, 419, 420), (413, 412, 427, 428), (406, 405, 420, 421), (414, 413, 428, 429), (407, 406, 421, 422), (415, 414, 429, 430), (408, 407, 422, 423), (416, 415, 430, 431), (409, 408, 423, 424), (402, 296, 417), (205, 416, 431), (410, 409, 424, 425), (403, 402, 417, 418), (411, 410, 425, 426), (404, 403, 418, 419), (431, 430, 445, 446), (424, 423, 438, 439), (417, 296, 432), (205, 431, 446), (425, 424, 439, 440), (418, 417, 432, 433), (426, 425, 440, 441), (419, 418, 433, 434), (427, 426, 441, 442), (420, 419, 434, 435), (428, 427, 442, 443), (421, 420, 435, 436), (429, 428, 443, 444), (422, 421, 436, 437), (430, 429, 444, 445), (423, 422, 437, 438), (443, 442, 457, 458), (436, 435, 450, 451), (444, 443, 458, 459), (437, 436, 451, 452), (445, 444, 459, 460), (438, 437, 452, 453), (446, 445, 460, 461), (439, 438, 453, 454), (432, 296, 447), (205, 446, 461), (440, 439, 454, 455), (433, 432, 447, 448), (441, 440, 455, 456), (434, 433, 448, 449), (442, 441, 456, 457), (435, 434, 449, 450), (447, 296, 462), (205, 461, 476), (455, 454, 469, 470), (448, 447, 462, 463), (456, 455, 470, 471), (449, 448, 463, 464), (457, 456, 471, 472), (450, 449, 464, 465), (458, 457, 472, 473), (451, 450, 465, 466), (459, 458, 473, 474), (452, 451, 466, 467), (460, 459, 474, 475), (453, 452, 467, 468), (461, 460, 475, 476), (454, 453, 468, 469), (466, 465, 3, 4), (474, 473, 479, 9), (467, 466, 4, 5), (475, 474, 9, 480), (468, 467, 5, 6), (476, 475, 480, 481), (469, 468, 6, 7), (462, 296, 0), (205, 476, 481), (470, 469, 7, 8), (463, 462, 0, 1), (471, 470, 8, 477), (464, 463, 1, 2), (472, 471, 477, 478), (465, 464, 2, 3), (473, 472, 478, 479)])
me_sphere_001.materials.append(mat_balls)
me_sphere_001.use_remesh_preserve_volume = False
me_sphere_001.use_remesh_preserve_attributes = False
me_sphere_001.use_mirror_vertex_groups = False
me_sphere_001.update()

# ---- objects
ob_rightball = bpy.data.objects.new('RightBall', me_sphere_002)
ob_stick = bpy.data.objects.new('Stick', me_cylinder_001)
ob_leftball = bpy.data.objects.new('LeftBall', me_sphere_001)

# ---- transforms, parenting, visibility, modifiers, constraints
ob_rightball.location = (1.062, 1.212e-07, -1.263)
ob_rightball.rotation_euler = (0.0, -0.2993, 0.0)
ob_rightball.lineart.crease_threshold = 0.0
ob_stick.location = (-1.064, 1.311e-07, -0.5995)
ob_stick.rotation_euler = (0.0, 0.3536, 0.0)
ob_stick.lineart.crease_threshold = 0.0
ob_leftball.location = (-1.064, 1.311e-07, -0.5995)
ob_leftball.rotation_euler = (0.0, 0.3536, 0.0)
ob_leftball.lineart.crease_threshold = 0.0

# ---- collection membership
col_collection_1.objects.link(ob_rightball)
col_collection_1.objects.link(ob_stick)
col_collection_1.objects.link(ob_leftball)

# ---- scene / render settings (as saved in the file)
scene.frame_start = 1; scene.frame_end = 250; scene.frame_set(1)
scene.render.engine = 'BLENDER_EEVEE_NEXT'
scene.render.resolution_percentage = 50
scene.render.dither_intensity = 0.0
scene.cycles.use_denoising = False
scene.cycles.samples = 128
scene.cycles.sampling_pattern = 'TABULATED_SOBOL'
scene.cycles.use_adaptive_sampling = False
scene.cycles.use_light_tree = False
scene.cycles.blur_glossy = 0.0
scene.cycles.sample_clamp_indirect = 0.0
scene.view_settings.view_transform = 'Standard'
bpy.context.view_layer.update()

# ---- added for rendering (the .blend has no active camera and no usable light): camera, sun
cam_auto = bpy.data.cameras.new('AutoCamera')
cam_auto.lens = 50.0
cam_auto.sensor_width = 36.0
cam_auto.clip_end = 1000.0
ob_auto_camera = bpy.data.objects.new('AutoCamera', cam_auto)
scene.collection.objects.link(ob_auto_camera)
ob_auto_camera.location = (7.03948, -8.46926, 5.98241)
ob_auto_camera.rotation_euler = (1.09748, -7.21219e-08, 0.694738)
scene.camera = ob_auto_camera
light_auto_sun = bpy.data.lights.new('AutoSun', 'SUN')
light_auto_sun.energy = 3.0
light_auto_sun.angle = 0.0523599
ob_auto_sun = bpy.data.objects.new('AutoSun', light_auto_sun)
scene.collection.objects.link(ob_auto_sun)
ob_auto_sun.rotation_euler = (0.872665, 0.174533, 0.523599)
bpy.context.view_layer.update()
